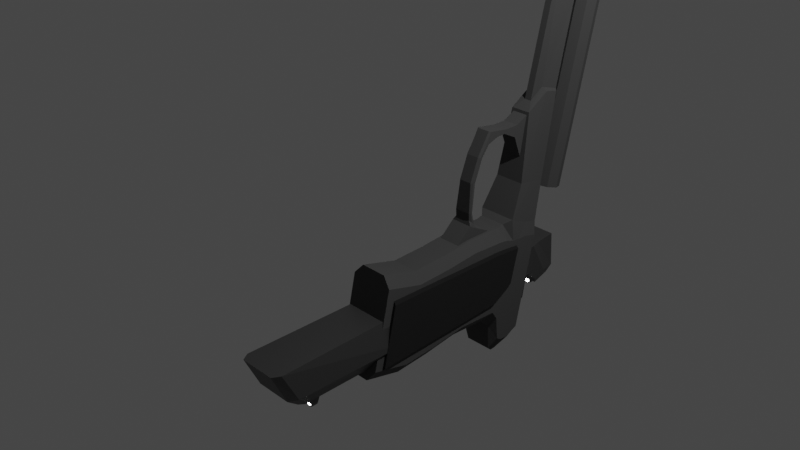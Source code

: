 # Source: M9_Beretta.blend  (saved by Blender 2.80.75; exported with 4.5.12 LTS)
import bpy
from mathutils import Matrix  # noqa: F401  (used for matrix-valued properties, if any)

bpy.ops.wm.read_factory_settings(use_empty=True)
scene = bpy.context.scene
scene.name = 'Scene'

# ---- collections
col_collection = bpy.data.collections.new('Collection'); scene.collection.children.link(col_collection)

# ---- materials (node trees are filled in below, after node groups)
mat_body = bpy.data.materials.new('Body')
mat_body.alpha_threshold = 0.0
mat_body.use_transparent_shadow = False
mat_body.line_color = (0.0, 0.0, 0.0, 1.0)
mat_grip = bpy.data.materials.new('Grip')
mat_grip.use_transparent_shadow = False
mat_slide = bpy.data.materials.new('Slide')
mat_slide.use_transparent_shadow = False
mat_magazine = bpy.data.materials.new('Magazine')
mat_magazine.use_transparent_shadow = False
mat_sight = bpy.data.materials.new('Sight')
mat_sight.use_transparent_shadow = False

# ---- material node trees
mat_body.use_nodes = True; mat_body.node_tree.nodes.clear()
_N = mat_body.node_tree.nodes; _L = mat_body.node_tree.links
n0 = _N.new('ShaderNodeOutputMaterial'); n0.name = 'Material Output'; n0.location = (300, 300)
n1 = _N.new('ShaderNodeBsdfPrincipled'); n1.name = 'Principled BSDF'; n1.location = (10, 300)
n1.distribution = 'GGX'
n1.subsurface_method = 'BURLEY'
n1.inputs[0].default_value = (0.0763, 0.0763, 0.0763, 1.0)
n1.inputs[1].default_value = 0.2727
n1.inputs[2].default_value = 0.9591
n1.inputs[3].default_value = 1.45
n1.inputs[27].default_value = (0.0, 0.0, 0.0, 1.0)
n1.inputs[28].default_value = 1.0
_L.new(n1.outputs[0], n0.inputs[0])
n0.is_active_output = True
mat_grip.use_nodes = True; mat_grip.node_tree.nodes.clear()
_N = mat_grip.node_tree.nodes; _L = mat_grip.node_tree.links
n0 = _N.new('ShaderNodeOutputMaterial'); n0.name = 'Material Output'; n0.location = (300, 300)
n1 = _N.new('ShaderNodeBsdfPrincipled'); n1.name = 'Principled BSDF'; n1.location = (10, 300)
n1.distribution = 'GGX'
n1.subsurface_method = 'BURLEY'
n1.inputs[0].default_value = (0.008753, 0.008753, 0.008753, 1.0)
n1.inputs[2].default_value = 1.0
n1.inputs[3].default_value = 1.45
n1.inputs[27].default_value = (0.0, 0.0, 0.0, 1.0)
n1.inputs[28].default_value = 1.0
_L.new(n1.outputs[0], n0.inputs[0])
n0.is_active_output = True
mat_slide.use_nodes = True; mat_slide.node_tree.nodes.clear()
_N = mat_slide.node_tree.nodes; _L = mat_slide.node_tree.links
n0 = _N.new('ShaderNodeOutputMaterial'); n0.name = 'Material Output'; n0.location = (300, 300)
n1 = _N.new('ShaderNodeBsdfPrincipled'); n1.name = 'Principled BSDF'; n1.location = (10, 300)
n1.distribution = 'GGX'
n1.subsurface_method = 'BURLEY'
n1.inputs[0].default_value = (0.1325, 0.1325, 0.1325, 1.0)
n1.inputs[1].default_value = 0.8682
n1.inputs[2].default_value = 0.5545
n1.inputs[3].default_value = 1.45
n1.inputs[27].default_value = (0.0, 0.0, 0.0, 1.0)
n1.inputs[28].default_value = 1.0
_L.new(n1.outputs[0], n0.inputs[0])
n0.is_active_output = True
mat_magazine.use_nodes = True; mat_magazine.node_tree.nodes.clear()
_N = mat_magazine.node_tree.nodes; _L = mat_magazine.node_tree.links
n0 = _N.new('ShaderNodeOutputMaterial'); n0.name = 'Material Output'; n0.location = (300, 300)
n1 = _N.new('ShaderNodeBsdfPrincipled'); n1.name = 'Principled BSDF'; n1.location = (10, 300)
n1.distribution = 'GGX'
n1.subsurface_method = 'BURLEY'
n1.inputs[0].default_value = (0.04855, 0.04855, 0.04855, 1.0)
n1.inputs[1].default_value = 0.6909
n1.inputs[2].default_value = 0.3273
n1.inputs[3].default_value = 1.45
n1.inputs[27].default_value = (0.0, 0.0, 0.0, 1.0)
n1.inputs[28].default_value = 1.0
_L.new(n1.outputs[0], n0.inputs[0])
n0.is_active_output = True
mat_sight.use_nodes = True; mat_sight.node_tree.nodes.clear()
_N = mat_sight.node_tree.nodes; _L = mat_sight.node_tree.links
n0 = _N.new('ShaderNodeOutputMaterial'); n0.name = 'Material Output'; n0.location = (300, 300)
n1 = _N.new('ShaderNodeEmission'); n1.name = 'Emission'; n1.location = (76, 277)
n1.inputs[1].default_value = 14.1
_L.new(n1.outputs[0], n0.inputs[0])
n0.is_active_output = True

# ---- world
world_world = bpy.data.worlds.new('World'); scene.world = world_world
world_world.use_nodes = True; world_world.node_tree.nodes.clear()
_N = world_world.node_tree.nodes; _L = world_world.node_tree.links
n0 = _N.new('ShaderNodeOutputWorld'); n0.name = 'World Output'; n0.location = (300, 300)
n1 = _N.new('ShaderNodeBackground'); n1.name = 'Background'; n1.location = (10, 300)
n1.inputs[0].default_value = (0.05088, 0.05088, 0.05088, 1.0)
_L.new(n1.outputs[0], n0.inputs[0])
n0.is_active_output = True
world_world.color = (0.05088, 0.05088, 0.05088)
world_world.use_sun_shadow = False
world_world.sun_shadow_jitter_overblur = 0.0

# ---- cameras
cam_camera = bpy.data.cameras.new('Camera')
cam_camera.clip_end = 100.0
cam_camera.ortho_scale = 7.314

# ---- lights
light_light = bpy.data.lights.new('Light', 'POINT')
light_light.transmission_factor = 0.0
light_light.energy = 1000.0
light_light.shadow_soft_size = 0.1
light_light.shadow_maximum_resolution = 0.006
light_light.use_absolute_resolution = True

# ---- meshes
me_cube = bpy.data.meshes.new('Cube')
me_cube.from_pydata([(0.1564, 0.2068, 0.6601), (0.1564, 0.1718, -1.365), (0.2266, -1.367, 0.6814), (0.1564, -1.0, -1.365), (-0.1564, 0.2068, 0.6601), (-0.1564, 0.1718, -1.365), (-0.2266, -1.367, 0.6814), (-0.1564, -1.0, -1.365), (0.1564, -0.2037, 0.385), (0.1564, -0.1081, -0.1185), (0.1564, 0.0437, -0.5147), (0.1564, 0.1718, -0.9109), (-0.1564, -0.9832, -0.9109), (-0.1564, -1.09, -0.5147), (-0.1564, -1.22, -0.1185), (-0.1564, -1.293, 0.2002), (0.1564, -1.293, 0.2002), (0.1564, -1.22, -0.1185), (0.1564, -1.09, -0.5147), (0.1564, -0.9832, -0.9109), (-0.1564, -0.2037, 0.385), (-0.1564, -0.1081, -0.1185), (-0.1564, 0.0437, -0.5147), (-0.1564, 0.1718, -0.9109), (-0.1564, -1.346, 0.3783), (0.1564, 0.1953, 0.554), (0.1564, -1.346, 0.3783), (-0.1564, 0.1953, 0.554), (-0.2266, -1.414, 0.4447), (0.1564, 0.2223, 0.6073), (0.2266, -1.414, 0.4447), (-0.1564, 0.2223, 0.6073), (0.1564, -0.1066, 0.4695), (0.1564, -1.312, 0.3011), (-0.1564, -0.1066, 0.4695), (-0.1564, -1.312, 0.3011), (-0.2601, 0.03863, -1.365), (0.2601, 0.028, 0.7257), (-0.2601, 0.028, 0.7257), (0.2601, 0.03863, -1.365), (0.2601, 0.04054, -0.9109), (0.2601, -0.08518, -0.5147), (0.2601, -0.2344, -0.1185), (0.2601, -0.3275, 0.3728), (-0.2601, 0.04054, -0.9109), (-0.2601, -0.08518, -0.5147), (-0.2601, -0.2344, -0.1185), (-0.2601, -0.3275, 0.3728), (0.2601, 0.02198, 0.5455), (-0.2601, 0.02198, 0.5455), (0.2601, 0.0438, 0.6043), (-0.2601, 0.0438, 0.6043), (-0.2601, -0.2436, 0.4592), (0.2601, -0.2436, 0.4592), (-0.2601, -0.8822, -1.365), (0.2601, -1.209, 0.6814), (0.2601, -0.8671, -0.9109), (0.2601, -0.9765, -0.5147), (0.2601, -1.108, -0.1185), (0.2601, -1.184, 0.2884), (0.2601, -1.177, 0.487), (0.2601, -1.19, 0.5832), (0.2601, -1.191, 0.3877), (-0.2601, -1.209, 0.6814), (0.2601, -0.8822, -1.365), (-0.2601, -0.8671, -0.9109), (-0.2601, -0.9765, -0.5147), (-0.2601, -1.108, -0.1185), (-0.2601, -1.184, 0.2884), (-0.2601, -1.177, 0.487), (-0.2601, -1.19, 0.5832), (-0.2601, -1.191, 0.3877), (0.2266, -1.367, 0.8507), (-0.2266, -1.367, 0.8507), (0.2601, -1.209, 0.8507), (-0.2601, -1.209, 0.8507), (-0.2601, -0.07617, 0.8507), (0.2601, -0.07617, 0.8507), (-0.1784, -1.811, 0.5394), (-0.1784, -1.829, 0.7121), (0.1784, -1.829, 0.7121), (0.1784, -1.811, 0.5394), (0.1784, -1.829, 0.8814), (-0.1784, -1.829, 0.8814), (-0.1192, -2.602, 0.5034), (-0.1192, -2.834, 0.7401), (0.1192, -2.834, 0.7401), (0.1192, -2.602, 0.5034), (0.1192, -2.834, 0.9094), (-0.1192, -2.834, 0.9094), (-0.03785, -3.874, 0.6247), (-0.03785, -3.898, 0.6866), (0.03785, -3.898, 0.6866), (0.03785, -3.874, 0.6247), (0.09612, -3.898, 0.9282), (-0.09612, -3.898, 0.9282), (0.1045, -2.86, 0.9099), (0.04113, -2.86, 0.7406), (0.04113, -2.71, 0.5929), (-0.04113, -2.71, 0.5929), (-0.04113, -2.86, 0.7406), (-0.1045, -2.86, 0.9099), (0.1045, -3.857, 0.9162), (0.04113, -3.829, 0.6147), (-0.04113, -3.857, 0.6821), (0.04113, -3.857, 0.6821), (-0.04113, -3.829, 0.6147), (-0.1045, -3.857, 0.9162), (0.03785, -4.236, 0.6866), (-0.03785, -4.236, 0.6866), (0.09612, -4.236, 0.9282), (-0.09612, -4.236, 0.9282), (0.2601, -0.03194, 0.7882), (-0.2601, -0.03194, 0.7882), (0.08826, -3.898, 0.7943), (-0.08826, -3.898, 0.7943), (0.08826, -4.236, 0.7943), (-0.08826, -4.236, 0.7943), (-3.619e-08, -4.077, 0.9162), (-3.619e-08, -4.243, 0.9162), (0.05888, -4.077, 0.8918), (0.05888, -4.243, 0.8918), (0.08327, -4.077, 0.8329), (0.08327, -4.243, 0.8329), (0.05888, -4.077, 0.774), (0.05888, -4.243, 0.774), (-4.347e-08, -4.077, 0.7496), (-4.347e-08, -4.243, 0.7496), (-0.05888, -4.077, 0.774), (-0.05888, -4.243, 0.774), (-0.08327, -4.077, 0.8329), (-0.08327, -4.243, 0.8329), (-0.05888, -4.077, 0.8918), (-0.05888, -4.243, 0.8918), (-0.2426, -0.7597, -1.267), (-0.2426, -1.086, 0.2437), (-0.2101, 0.08165, -1.267), (-0.2101, -0.3844, 0.3258), (0.2426, -0.7597, -1.267), (0.2426, -1.086, 0.2437), (0.2101, 0.08165, -1.267), (0.2101, -0.3844, 0.3258), (-0.2426, -1.124, 0.5608), (-0.2101, -0.6222, 0.5501), (0.2101, -0.6222, 0.5501), (0.2426, -1.124, 0.5608), (-0.2931, 0.003384, -1.267), (-0.2931, -0.4497, 0.3182), (0.2931, 0.003384, -1.267), (0.2931, -0.4497, 0.3182), (-0.2931, -0.6689, 0.5511), (0.2931, -0.6689, 0.5511), (-0.2931, -0.7091, -1.267), (0.2931, -1.044, 0.2486), (0.2931, -1.093, 0.5602), (-0.2931, -1.044, 0.2486), (0.2931, -0.7091, -1.267), (-0.2931, -1.093, 0.5602), (-3.715e-08, -1.7, 1.383), (-3.715e-08, -4.388, 1.417), (0.1125, -1.7, 1.336), (0.1125, -4.388, 1.37), (0.1591, -1.7, 1.224), (0.1591, -4.388, 1.258), (0.1125, -1.7, 1.111), (0.1125, -4.388, 1.145), (-5.106e-08, -1.7, 1.065), (-5.106e-08, -4.388, 1.099), (-0.1125, -1.7, 1.111), (-0.1125, -4.388, 1.145), (-0.1591, -1.7, 1.224), (-0.1591, -4.388, 1.258), (-0.1125, -1.7, 1.336), (-0.1125, -4.388, 1.37)], [], [(79, 85, 89, 83), (72, 73, 83, 82), (51, 38, 4, 31), (54, 64, 3, 7), (61, 55, 2, 30), (31, 4, 0, 29), (5, 23, 11, 1), (23, 22, 10, 11), (22, 21, 9, 10), (21, 20, 8, 9), (64, 56, 19, 3), (56, 57, 18, 19), (57, 58, 17, 18), (58, 59, 16, 17), (36, 44, 23, 5), (44, 45, 22, 23), (45, 46, 21, 22), (46, 47, 20, 21), (3, 19, 12, 7), (19, 18, 13, 12), (18, 17, 14, 13), (17, 16, 15, 14), (34, 27, 25, 32), (62, 60, 26, 33), (52, 49, 27, 34), (33, 26, 24, 35), (27, 31, 29, 25), (60, 61, 30, 26), (49, 51, 31, 27), (26, 30, 28, 24), (16, 33, 35, 15), (47, 52, 34, 20), (59, 62, 33, 16), (20, 34, 32, 8), (8, 32, 53, 43), (68, 71, 52, 47), (69, 70, 51, 49), (25, 29, 50, 48), (71, 69, 49, 52), (32, 25, 48, 53), (67, 68, 47, 46), (66, 67, 46, 45), (65, 66, 45, 44), (54, 65, 44, 36), (9, 8, 43, 42), (10, 9, 42, 41), (11, 10, 41, 40), (1, 11, 40, 39), (29, 0, 37, 50), (5, 1, 39, 36), (70, 63, 38, 51), (0, 4, 38, 37), (28, 6, 63, 70), (7, 12, 65, 54), (12, 13, 66, 65), (13, 14, 67, 66), (14, 15, 68, 67), (35, 24, 69, 71), (24, 28, 70, 69), (15, 35, 71, 68), (43, 53, 62, 59), (48, 50, 61, 60), (53, 48, 60, 62), (42, 43, 59, 58), (41, 42, 58, 57), (40, 41, 57, 56), (39, 40, 56, 64), (50, 37, 55, 61), (36, 39, 64, 54), (75, 76, 113, 38, 63), (74, 75, 73, 72), (77, 76, 75, 74), (6, 73, 75, 63), (112, 113, 76, 77), (112, 77, 74, 55, 37), (6, 79, 83, 73), (82, 83, 89, 88), (85, 100, 101, 89), (28, 30, 81, 78), (55, 74, 72, 2), (6, 28, 78, 79), (30, 2, 80, 81), (106, 103, 93, 90), (107, 104, 91, 115, 95), (81, 80, 86, 87), (79, 78, 84, 85), (72, 82, 80, 2), (78, 81, 87, 84), (114, 94, 110, 116), (93, 92, 91, 90), (102, 107, 95, 94), (103, 105, 92, 93), (104, 106, 90, 91), (85, 84, 99, 100), (87, 86, 97, 98), (88, 89, 101, 96), (101, 100, 104, 107), (82, 88, 86, 80), (84, 87, 98, 99), (100, 99, 106, 104), (98, 97, 105, 103), (96, 101, 107, 102), (88, 96, 97, 86), (99, 98, 103, 106), (117, 116, 110, 111), (91, 92, 108, 109), (115, 91, 109, 117), (94, 95, 111, 110), (95, 115, 117, 111), (109, 108, 116, 117), (92, 114, 116, 108), (118, 119, 121, 120), (37, 38, 113, 112), (97, 96, 102, 105), (105, 102, 94, 114, 92), (120, 121, 123, 122), (122, 123, 125, 124), (124, 125, 127, 126), (126, 127, 129, 128), (128, 129, 131, 130), (121, 119, 133, 131, 129, 127, 125, 123), (130, 131, 133, 132), (132, 133, 119, 118), (118, 120, 122, 124, 126, 128, 130, 132), (146, 147, 137, 136), (136, 137, 141, 140), (156, 153, 139, 138), (138, 139, 135, 134), (152, 156, 138, 134), (149, 141, 144, 151), (154, 157, 142, 145), (155, 135, 142, 157), (135, 139, 145, 142), (141, 137, 143, 144), (137, 147, 150, 143), (144, 143, 150, 151), (153, 149, 151, 154), (136, 140, 148, 146), (140, 141, 149, 148), (152, 155, 147, 146), (134, 135, 155, 152), (139, 153, 154, 145), (147, 155, 157, 150), (151, 150, 157, 154), (146, 148, 156, 152), (148, 149, 153, 156), (158, 159, 161, 160), (160, 161, 163, 162), (162, 163, 165, 164), (164, 165, 167, 166), (166, 167, 169, 168), (168, 169, 171, 170), (161, 159, 173, 171, 169, 167, 165, 163), (170, 171, 173, 172), (172, 173, 159, 158), (158, 160, 162, 164, 166, 168, 170, 172)])
me_cube.polygons.foreach_set('material_index', [0, 0, 0, 0, 0, 0, 0, 0, 0, 0, 0, 0, 0, 0, 0, 0, 0, 0, 0, 0, 0, 0, 0, 0, 0, 0, 0, 0, 0, 0, 0, 0, 0, 0, 0, 0, 0, 0, 0, 0, 0, 0, 0, 0, 0, 0, 0, 0, 0, 0, 0, 0, 0, 0, 0, 0, 0, 0, 0, 0, 0, 0, 0, 0, 0, 0, 0, 0, 0, 0, 0, 0, 0, 0, 0, 0, 0, 0, 0, 0, 0, 0, 0, 0, 0, 0, 0, 0, 0, 0, 0, 0, 0, 0, 0, 0, 0, 0, 0, 0, 0, 0, 0, 0, 0, 0, 0, 0, 0, 0, 0, 0, 0, 0, 0, 0, 0, 0, 0, 0, 0, 0, 0, 0, 1, 1, 1, 1, 1, 1, 1, 1, 1, 0, 1, 1, 1, 1, 1, 1, 1, 1, 1, 1, 1, 1, 0, 0, 0, 0, 0, 0, 0, 0, 0, 0])
_uv = me_cube.uv_layers.new(name='UVMap')
_uv.uv.foreach_set('vector', [0.625, 0.5, 0.625, 0.5, 0.625, 0.5, 0.625, 0.5, 0.375, 0.25, 0.625, 0.25, 0.625, 0.25, 0.375, 0.25, 0.6125, 0.7216, 0.625, 0.7216, 0.625, 0.75, 0.6125, 0.75, 0.375, 0.9749, 0.625, 0.9749, 0.625, 1.0, 0.375, 1.0, 0.3625, 0.7249, 0.375, 0.7249, 0.375, 0.75, 0.3625, 0.75, 0.8625, 0.5, 0.875, 0.5, 0.875, 0.75, 0.8625, 0.75, 0.625, 0.5, 0.675, 0.5, 0.675, 0.75, 0.625, 0.75, 0.675, 0.5, 0.725, 0.5, 0.725, 0.75, 0.675, 0.75, 0.725, 0.5, 0.775, 0.5, 0.775, 0.75, 0.725, 0.75, 0.775, 0.5, 0.825, 0.5, 0.825, 0.75, 0.775, 0.75, 0.125, 0.7249, 0.175, 0.7249, 0.175, 0.75, 0.125, 0.75, 0.175, 0.7249, 0.225, 0.7249, 0.225, 0.75, 0.175, 0.75, 0.225, 0.7249, 0.275, 0.7249, 0.275, 0.75, 0.225, 0.75, 0.275, 0.7249, 0.325, 0.7249, 0.325, 0.75, 0.275, 0.75, 0.375, 0.7216, 0.425, 0.7216, 0.425, 0.75, 0.375, 0.75, 0.425, 0.7216, 0.475, 0.7216, 0.475, 0.75, 0.425, 0.75, 0.475, 0.7216, 0.525, 0.7216, 0.525, 0.75, 0.475, 0.75, 0.525, 0.7216, 0.575, 0.7216, 0.575, 0.75, 0.525, 0.75, 0.375, 0.25, 0.425, 0.25, 0.425, 0.5, 0.375, 0.5, 0.425, 0.25, 0.475, 0.25, 0.475, 0.5, 0.425, 0.5, 0.475, 0.25, 0.525, 0.25, 0.525, 0.5, 0.475, 0.5, 0.525, 0.25, 0.575, 0.25, 0.575, 0.5, 0.525, 0.5, 0.8375, 0.5, 0.85, 0.5, 0.85, 0.75, 0.8375, 0.75, 0.3375, 0.7249, 0.35, 0.7249, 0.35, 0.75, 0.3375, 0.75, 0.5875, 0.7216, 0.6, 0.7216, 0.6, 0.75, 0.5875, 0.75, 0.5875, 0.25, 0.6, 0.25, 0.6, 0.5, 0.5875, 0.5, 0.85, 0.5, 0.8625, 0.5, 0.8625, 0.75, 0.85, 0.75, 0.35, 0.7249, 0.3625, 0.7249, 0.3625, 0.75, 0.35, 0.75, 0.6, 0.7216, 0.6125, 0.7216, 0.6125, 0.75, 0.6, 0.75, 0.6, 0.25, 0.6125, 0.25, 0.6125, 0.5, 0.6, 0.5, 0.575, 0.25, 0.5875, 0.25, 0.5875, 0.5, 0.575, 0.5, 0.575, 0.7216, 0.5875, 0.7216, 0.5875, 0.75, 0.575, 0.75, 0.325, 0.7249, 0.3375, 0.7249, 0.3375, 0.75, 0.325, 0.75, 0.825, 0.5, 0.8375, 0.5, 0.8375, 0.75, 0.825, 0.75, 0.325, 0.5, 0.3375, 0.5, 0.3375, 0.5284, 0.325, 0.5284, 0.575, 0.5251, 0.5875, 0.5251, 0.5875, 0.7216, 0.575, 0.7216, 0.6, 0.5251, 0.6125, 0.5251, 0.6125, 0.7216, 0.6, 0.7216, 0.35, 0.5, 0.3625, 0.5, 0.3625, 0.5284, 0.35, 0.5284, 0.5875, 0.5251, 0.6, 0.5251, 0.6, 0.7216, 0.5875, 0.7216, 0.3375, 0.5, 0.35, 0.5, 0.35, 0.5284, 0.3375, 0.5284, 0.525, 0.5251, 0.575, 0.5251, 0.575, 0.7216, 0.525, 0.7216, 0.475, 0.5251, 0.525, 0.5251, 0.525, 0.7216, 0.475, 0.7216, 0.425, 0.5251, 0.475, 0.5251, 0.475, 0.7216, 0.425, 0.7216, 0.375, 0.5251, 0.425, 0.5251, 0.425, 0.7216, 0.375, 0.7216, 0.275, 0.5, 0.325, 0.5, 0.325, 0.5284, 0.275, 0.5284, 0.225, 0.5, 0.275, 0.5, 0.275, 0.5284, 0.225, 0.5284, 0.175, 0.5, 0.225, 0.5, 0.225, 0.5284, 0.175, 0.5284, 0.125, 0.5, 0.175, 0.5, 0.175, 0.5284, 0.125, 0.5284, 0.3625, 0.5, 0.375, 0.5, 0.375, 0.5284, 0.3625, 0.5284, 0.375, 0.75, 0.625, 0.75, 0.625, 0.7784, 0.375, 0.7784, 0.6125, 0.5251, 0.625, 0.5251, 0.625, 0.7216, 0.6125, 0.7216, 0.375, 0.0, 0.625, 0.0, 0.625, 0.02841, 0.375, 0.02841, 0.6125, 0.5, 0.625, 0.5, 0.625, 0.5251, 0.6125, 0.5251, 0.375, 0.5, 0.425, 0.5, 0.425, 0.5251, 0.375, 0.5251, 0.425, 0.5, 0.475, 0.5, 0.475, 0.5251, 0.425, 0.5251, 0.475, 0.5, 0.525, 0.5, 0.525, 0.5251, 0.475, 0.5251, 0.525, 0.5, 0.575, 0.5, 0.575, 0.5251, 0.525, 0.5251, 0.5875, 0.5, 0.6, 0.5, 0.6, 0.5251, 0.5875, 0.5251, 0.6, 0.5, 0.6125, 0.5, 0.6125, 0.5251, 0.6, 0.5251, 0.575, 0.5, 0.5875, 0.5, 0.5875, 0.5251, 0.575, 0.5251, 0.325, 0.5284, 0.3375, 0.5284, 0.3375, 0.7249, 0.325, 0.7249, 0.35, 0.5284, 0.3625, 0.5284, 0.3625, 0.7249, 0.35, 0.7249, 0.3375, 0.5284, 0.35, 0.5284, 0.35, 0.7249, 0.3375, 0.7249, 0.275, 0.5284, 0.325, 0.5284, 0.325, 0.7249, 0.275, 0.7249, 0.225, 0.5284, 0.275, 0.5284, 0.275, 0.7249, 0.225, 0.7249, 0.175, 0.5284, 0.225, 0.5284, 0.225, 0.7249, 0.175, 0.7249, 0.125, 0.5284, 0.175, 0.5284, 0.175, 0.7249, 0.125, 0.7249, 0.3625, 0.5284, 0.375, 0.5284, 0.375, 0.7249, 0.3625, 0.7249, 0.375, 0.7784, 0.625, 0.7784, 0.625, 0.9749, 0.375, 0.9749, 0.625, 0.5251, 0.625, 0.7216, 0.625, 0.7216, 0.625, 0.7216, 0.625, 0.5251, 0.375, 0.2249, 0.625, 0.2249, 0.625, 0.25, 0.375, 0.25, 0.375, 0.02841, 0.625, 0.02841, 0.625, 0.2249, 0.375, 0.2249, 0.625, 0.5, 0.625, 0.5, 0.625, 0.5251, 0.625, 0.5251, 0.375, 0.02841, 0.625, 0.02841, 0.625, 0.02841, 0.375, 0.02841, 0.375, 0.5284, 0.375, 0.5284, 0.375, 0.7249, 0.375, 0.7249, 0.375, 0.5284, 0.625, 0.5, 0.625, 0.5, 0.625, 0.5, 0.625, 0.5, 0.375, 0.25, 0.625, 0.25, 0.625, 0.25, 0.375, 0.25, 0.625, 0.5, 0.625, 0.5, 0.625, 0.5, 0.625, 0.5, 0.6125, 0.5, 0.6125, 0.25, 0.6125, 0.25, 0.6125, 0.5, 0.375, 0.7249, 0.375, 0.7249, 0.375, 0.75, 0.375, 0.75, 0.625, 0.5, 0.6125, 0.5, 0.6125, 0.5, 0.625, 0.5, 0.3625, 0.75, 0.375, 0.75, 0.375, 0.75, 0.3625, 0.75, 0.6125, 0.5, 0.6125, 0.25, 0.6125, 0.25, 0.6125, 0.5, 0.625, 0.5, 0.625, 0.5, 0.625, 0.5, 0.625, 0.5, 0.625, 0.5, 0.3625, 0.75, 0.375, 0.75, 0.375, 0.75, 0.3625, 0.75, 0.625, 0.5, 0.6125, 0.5, 0.6125, 0.5, 0.625, 0.5, 0.375, 0.75, 0.375, 0.75, 0.375, 0.75, 0.375, 0.75, 0.6125, 0.5, 0.6125, 0.25, 0.6125, 0.25, 0.6125, 0.5, 0.375, 0.75, 0.375, 0.75, 0.375, 0.75, 0.375, 0.75, 0.6125, 0.25, 0.625, 0.25, 0.625, 0.5, 0.6125, 0.5, 0.375, 0.25, 0.625, 0.25, 0.625, 0.25, 0.375, 0.25, 0.3625, 0.75, 0.375, 0.75, 0.375, 0.75, 0.3625, 0.75, 0.625, 0.5, 0.6125, 0.5, 0.6125, 0.5, 0.625, 0.5, 0.625, 0.5, 0.6125, 0.5, 0.6125, 0.5, 0.625, 0.5, 0.3625, 0.75, 0.375, 0.75, 0.375, 0.75, 0.3625, 0.75, 0.375, 0.25, 0.625, 0.25, 0.625, 0.25, 0.375, 0.25, 0.625, 0.5, 0.625, 0.5, 0.625, 0.5, 0.625, 0.5, 0.375, 0.75, 0.375, 0.75, 0.375, 0.75, 0.375, 0.75, 0.6125, 0.5, 0.6125, 0.25, 0.6125, 0.25, 0.6125, 0.5, 0.625, 0.5, 0.6125, 0.5, 0.6125, 0.5, 0.625, 0.5, 0.3625, 0.75, 0.375, 0.75, 0.375, 0.75, 0.3625, 0.75, 0.375, 0.25, 0.625, 0.25, 0.625, 0.25, 0.375, 0.25, 0.375, 0.75, 0.375, 0.75, 0.375, 0.75, 0.375, 0.75, 0.6125, 0.5, 0.6125, 0.25, 0.6125, 0.25, 0.6125, 0.5, 0.625, 0.5, 0.625, 0.25, 0.625, 0.25, 0.625, 0.5, 0.625, 0.5, 0.625, 0.25, 0.625, 0.25, 0.625, 0.5, 0.625, 0.5, 0.625, 0.5, 0.625, 0.5, 0.625, 0.5, 0.375, 0.25, 0.625, 0.25, 0.625, 0.25, 0.375, 0.25, 0.625, 0.5, 0.625, 0.5, 0.625, 0.5, 0.625, 0.5, 0.625, 0.5, 0.625, 0.25, 0.625, 0.25, 0.625, 0.5, 0.375, 0.75, 0.375, 0.75, 0.375, 0.75, 0.375, 0.75, 1.0, 0.5, 1.0, 1.0, 0.875, 1.0, 0.875, 0.5, 0.375, 0.02841, 0.625, 0.02841, 0.625, 0.02841, 0.375, 0.02841, 0.375, 0.75, 0.375, 0.75, 0.375, 0.75, 0.375, 0.75, 0.375, 0.75, 0.375, 0.75, 0.375, 0.75, 0.375, 0.75, 0.375, 0.75, 0.875, 0.5, 0.875, 1.0, 0.75, 1.0, 0.75, 0.5, 0.75, 0.5, 0.75, 1.0, 0.625, 1.0, 0.625, 0.5, 0.625, 0.5, 0.625, 1.0, 0.5, 1.0, 0.5, 0.5, 0.5, 0.5, 0.5, 1.0, 0.375, 1.0, 0.375, 0.5, 0.375, 0.5, 0.375, 1.0, 0.25, 1.0, 0.25, 0.5, 0.4197, 0.4197, 0.25, 0.49, 0.08029, 0.4197, 0.01, 0.25, 0.08029, 0.08029, 0.25, 0.01, 0.4197, 0.08029, 0.49, 0.25, 0.25, 0.5, 0.25, 1.0, 0.125, 1.0, 0.125, 0.5, 0.125, 0.5, 0.125, 1.0, 0.0, 1.0, 0.0, 0.5, 0.75, 0.49, 0.9197, 0.4197, 0.99, 0.25, 0.9197, 0.08029, 0.75, 0.01, 0.5803, 0.08029, 0.51, 0.25, 0.5803, 0.4197, 0.375, 0.2267, 0.625, 0.2267, 0.625, 0.25, 0.375, 0.25, 0.375, 0.25, 0.625, 0.25, 0.625, 0.5, 0.375, 0.5, 0.375, 0.735, 0.625, 0.735, 0.625, 0.75, 0.375, 0.75, 0.375, 0.75, 0.625, 0.75, 0.625, 1.0, 0.375, 1.0, 0.125, 0.735, 0.375, 0.735, 0.375, 0.75, 0.125, 0.75, 0.625, 0.5233, 0.625, 0.5, 0.625, 0.5, 0.625, 0.5233, 0.625, 0.735, 0.875, 0.735, 0.875, 0.75, 0.625, 0.75, 0.625, 0.01503, 0.625, 0.0, 0.625, 0.0, 0.625, 0.01503, 0.625, 1.0, 0.625, 0.75, 0.625, 0.75, 0.625, 1.0, 0.625, 0.5, 0.625, 0.25, 0.625, 0.25, 0.625, 0.5, 0.625, 0.25, 0.625, 0.2267, 0.625, 0.2267, 0.625, 0.25, 0.625, 0.5, 0.875, 0.5, 0.875, 0.5233, 0.625, 0.5233, 0.625, 0.735, 0.625, 0.5233, 0.625, 0.5233, 0.625, 0.735, 0.125, 0.5, 0.375, 0.5, 0.375, 0.5233, 0.125, 0.5233, 0.375, 0.5, 0.625, 0.5, 0.625, 0.5233, 0.375, 0.5233, 0.375, 0.01503, 0.625, 0.01503, 0.625, 0.2267, 0.375, 0.2267, 0.375, 0.0, 0.625, 0.0, 0.625, 0.01503, 0.375, 0.01503, 0.625, 0.75, 0.625, 0.735, 0.625, 0.735, 0.625, 0.75, 0.625, 0.2267, 0.625, 0.01503, 0.625, 0.01503, 0.625, 0.2267, 0.625, 0.5233, 0.875, 0.5233, 0.875, 0.735, 0.625, 0.735, 0.125, 0.5233, 0.375, 0.5233, 0.375, 0.735, 0.125, 0.735, 0.375, 0.5233, 0.625, 0.5233, 0.625, 0.735, 0.375, 0.735, 1.0, 0.5, 1.0, 1.0, 0.875, 1.0, 0.875, 0.5, 0.875, 0.5, 0.875, 1.0, 0.75, 1.0, 0.75, 0.5, 0.75, 0.5, 0.75, 1.0, 0.625, 1.0, 0.625, 0.5, 0.625, 0.5, 0.625, 1.0, 0.5, 1.0, 0.5, 0.5, 0.5, 0.5, 0.5, 1.0, 0.375, 1.0, 0.375, 0.5, 0.375, 0.5, 0.375, 1.0, 0.25, 1.0, 0.25, 0.5, 0.4197, 0.4197, 0.25, 0.49, 0.08029, 0.4197, 0.01, 0.25, 0.08029, 0.08029, 0.25, 0.01, 0.4197, 0.08029, 0.49, 0.25, 0.25, 0.5, 0.25, 1.0, 0.125, 1.0, 0.125, 0.5, 0.125, 0.5, 0.125, 1.0, 0.0, 1.0, 0.0, 0.5, 0.75, 0.49, 0.9197, 0.4197, 0.99, 0.25, 0.9197, 0.08029, 0.75, 0.01, 0.5803, 0.08029, 0.51, 0.25, 0.5803, 0.4197])
me_cube.materials.append(mat_body)
me_cube.materials.append(mat_grip)
me_cube.use_remesh_preserve_volume = False
me_cube.use_remesh_preserve_attributes = False
me_cube.use_mirror_vertex_groups = False
me_cube.update()
me_cube_001 = bpy.data.meshes.new('Cube.001')
me_cube_001.from_pydata([(-0.2458, -0.3481, -0.2916), (-0.1548, -0.3481, 0.2616), (-0.2142, 1.333, -0.2945), (-0.1267, 0.9785, 0.2461), (0.2458, -0.3481, -0.2916), (0.1548, -0.3481, 0.2616), (0.2142, 1.333, -0.2945), (0.1267, 0.9785, 0.2461), (-0.2923, -0.3752, 0.07142), (-0.2142, 1.165, 0.07142), (0.2142, 1.165, 0.07142), (0.2923, -0.3752, 0.07142), (0.1972, -2.444, 0.1269), (0.22, -2.426, -0.2297), (-0.22, -2.426, -0.2297), (-0.1972, -2.444, 0.1269), (0.2616, -0.8571, 0.07947), (0.22, -0.8571, -0.2789), (-0.2616, -0.8571, 0.07947), (-0.22, -0.8571, -0.2789), (0.1708, -2.372, 0.1538), (-0.1708, -2.372, 0.1538), (0.2266, -0.9116, 0.1152), (-0.2266, -0.9116, 0.1152), (0.2174, -2.625, 0.1591), (0.1828, -2.545, -0.2227), (-0.1828, -2.545, -0.2227), (-0.2174, -2.625, 0.1591), (0.1727, -2.813, 0.1766), (0.1453, -2.832, -0.2173), (-0.1453, -2.832, -0.2173), (-0.1727, -2.813, 0.1766), (0.1972, -2.491, 0.2367), (-0.1972, -2.491, 0.2367), (0.1972, -2.434, 0.1769), (-0.1972, -2.434, 0.1769), (0.1639, -2.535, 0.3107), (-0.1639, -2.535, 0.3107), (0.1035, -2.807, 0.3042), (-0.1035, -2.807, 0.3042), (-0.2688, 1.244, -0.2944), (-0.1548, 0.9086, 0.2616), (0.2688, 1.244, -0.2944), (0.1548, 0.9086, 0.2616), (0.2712, 1.063, 0.07142), (-0.2712, 1.063, 0.07142)], [], [(45, 41, 3, 9), (9, 3, 7, 10), (44, 43, 5, 11), (11, 5, 1, 8), (40, 42, 4, 0), (43, 41, 1, 5), (17, 16, 12, 13), (42, 44, 11, 4), (2, 9, 10, 6), (40, 45, 9, 2), (15, 14, 26, 27), (18, 15, 21, 23), (18, 19, 14, 15), (19, 17, 13, 14), (0, 4, 17, 19), (8, 0, 19, 18), (11, 8, 18, 16), (4, 11, 16, 17), (22, 23, 21, 20), (12, 16, 22, 20), (31, 28, 38, 39), (16, 18, 23, 22), (27, 26, 30, 31), (13, 12, 24, 25), (27, 31, 39, 37), (14, 13, 25, 26), (29, 28, 31, 30), (25, 24, 28, 29), (24, 12, 32, 36), (26, 25, 29, 30), (33, 32, 34, 35), (32, 33, 37, 36), (36, 37, 39, 38), (21, 15, 33, 35), (15, 27, 37, 33), (28, 24, 36, 38), (20, 21, 35, 34), (12, 20, 34, 32), (0, 8, 45, 40), (6, 10, 44, 42), (7, 3, 41, 43), (2, 6, 42, 40), (10, 7, 43, 44), (8, 1, 41, 45)])
_uv = me_cube_001.uv_layers.new(name='UVMap')
_uv.uv.foreach_set('vector', [0.5196, 0.2368, 0.625, 0.2368, 0.625, 0.25, 0.5196, 0.25, 0.5196, 0.25, 0.625, 0.25, 0.625, 0.5, 0.5196, 0.5, 0.5196, 0.5132, 0.625, 0.5132, 0.625, 0.75, 0.5196, 0.75, 0.5196, 0.75, 0.625, 0.75, 0.625, 1.0, 0.5196, 1.0, 0.125, 0.5132, 0.375, 0.5132, 0.375, 0.75, 0.125, 0.75, 0.625, 0.5132, 0.875, 0.5132, 0.875, 0.75, 0.625, 0.75, 0.375, 0.75, 0.5196, 0.75, 0.5196, 0.75, 0.375, 0.75, 0.375, 0.5132, 0.5196, 0.5132, 0.5196, 0.75, 0.375, 0.75, 0.375, 0.25, 0.5196, 0.25, 0.5196, 0.5, 0.375, 0.5, 0.375, 0.2368, 0.5196, 0.2368, 0.5196, 0.25, 0.375, 0.25, 0.5196, 0.0, 0.375, 0.0, 0.375, 0.0, 0.5196, 0.0, 0.5196, 0.0, 0.5196, 0.0, 0.5196, 0.0, 0.5196, 0.0, 0.5196, 0.0, 0.375, 0.0, 0.375, 0.0, 0.5196, 0.0, 0.125, 0.75, 0.375, 0.75, 0.375, 0.75, 0.125, 0.75, 0.125, 0.75, 0.375, 0.75, 0.375, 0.75, 0.125, 0.75, 0.5196, 0.0, 0.375, 0.0, 0.375, 0.0, 0.5196, 0.0, 0.5196, 0.75, 0.5196, 1.0, 0.5196, 1.0, 0.5196, 0.75, 0.375, 0.75, 0.5196, 0.75, 0.5196, 0.75, 0.375, 0.75, 0.5196, 0.75, 0.5196, 1.0, 0.5196, 1.0, 0.5196, 0.75, 0.5196, 0.75, 0.5196, 0.75, 0.5196, 0.75, 0.5196, 0.75, 0.5196, 1.0, 0.5196, 0.75, 0.5196, 0.75, 0.5196, 1.0, 0.5196, 0.75, 0.5196, 1.0, 0.5196, 1.0, 0.5196, 0.75, 0.5196, 0.0, 0.375, 0.0, 0.375, 0.0, 0.5196, 0.0, 0.375, 0.75, 0.5196, 0.75, 0.5196, 0.75, 0.375, 0.75, 0.5196, 0.0, 0.5196, 0.0, 0.5196, 0.0, 0.5196, 0.0, 0.125, 0.75, 0.375, 0.75, 0.375, 0.75, 0.125, 0.75, 0.375, 0.75, 0.5196, 0.75, 0.5196, 1.0, 0.375, 1.0, 0.375, 0.75, 0.5196, 0.75, 0.5196, 0.75, 0.375, 0.75, 0.5196, 0.75, 0.5196, 0.75, 0.5196, 0.75, 0.5196, 0.75, 0.125, 0.75, 0.375, 0.75, 0.375, 0.75, 0.125, 0.75, 0.5196, 1.0, 0.5196, 0.75, 0.5196, 0.75, 0.5196, 1.0, 0.5196, 0.75, 0.5196, 1.0, 0.5196, 1.0, 0.5196, 0.75, 0.5196, 0.75, 0.5196, 1.0, 0.5196, 1.0, 0.5196, 0.75, 0.5196, 0.0, 0.5196, 0.0, 0.5196, 0.0, 0.5196, 0.0, 0.5196, 0.0, 0.5196, 0.0, 0.5196, 0.0, 0.5196, 0.0, 0.5196, 0.75, 0.5196, 0.75, 0.5196, 0.75, 0.5196, 0.75, 0.5196, 0.75, 0.5196, 1.0, 0.5196, 1.0, 0.5196, 0.75, 0.5196, 0.75, 0.5196, 0.75, 0.5196, 0.75, 0.5196, 0.75, 0.375, 0.0, 0.5196, 0.0, 0.5196, 0.2368, 0.375, 0.2368, 0.375, 0.5, 0.5196, 0.5, 0.5196, 0.5132, 0.375, 0.5132, 0.625, 0.5, 0.875, 0.5, 0.875, 0.5132, 0.625, 0.5132, 0.125, 0.5, 0.375, 0.5, 0.375, 0.5132, 0.125, 0.5132, 0.5196, 0.5, 0.625, 0.5, 0.625, 0.5132, 0.5196, 0.5132, 0.5196, 0.0, 0.625, 0.0, 0.625, 0.2368, 0.5196, 0.2368])
me_cube_001.materials.append(mat_slide)
me_cube_001.use_remesh_preserve_volume = False
me_cube_001.use_remesh_preserve_attributes = False
me_cube_001.use_mirror_vertex_groups = False
me_cube_001.update()
me_cube_002 = bpy.data.meshes.new('Cube.002')
me_cube_002.from_pydata([(-0.1125, -0.04509, -0.03838), (-0.1125, -0.219, 0.1257), (-0.1125, 0.003817, -0.1934), (-0.1125, 0.1125, 0.1125), (0.1125, -0.04509, -0.03838), (0.1125, -0.219, 0.1257), (0.1125, 0.003817, -0.1934), (0.1125, 0.1125, 0.1125), (-0.1125, -0.1585, 0.03577), (-0.1125, 0.1209, 0.05064), (0.1125, 0.1209, 0.05064), (0.1125, -0.1585, 0.03577), (-0.1125, -0.07122, -0.1819), (-0.1125, 0.0008459, 0.1245), (0.1125, -0.07122, -0.1819), (0.1125, 0.0008459, 0.1245), (-0.1125, 0.05669, 0.1305), (0.1125, 0.05669, 0.1305), (-0.1125, 0.1117, 0.01361), (0.1125, 0.1117, 0.01361), (0.1125, 0.05669, -0.03838), (-0.1125, 0.05669, -0.03838), (0.1125, -0.05584, 0.1031), (0.1125, -0.05584, 0.03577), (-0.1125, -0.05584, 0.1031), (-0.1125, -0.05584, 0.03577)], [], [(16, 3, 9, 18, 21, 0, 25, 24, 13), (9, 3, 7, 10), (23, 22, 5, 11), (11, 5, 1, 8), (22, 24, 1, 5), (4, 11, 8, 0), (4, 23, 11), (18, 9, 10, 19), (17, 16, 13, 15), (19, 10, 7, 17, 15, 22, 23, 4, 20), (2, 6, 14, 12), (7, 3, 16, 17), (12, 0, 21), (6, 19, 20, 14), (14, 20, 4), (12, 21, 18, 2), (2, 18, 19, 6), (8, 1, 24, 25), (0, 8, 25), (15, 13, 24, 22), (12, 14, 4, 0)])
_uv = me_cube_002.uv_layers.new(name='UVMap')
_uv.uv.foreach_set('vector', [0.625, 0.188, 0.625, 0.25, 0.5397, 0.25, 0.4574, 0.25, 0.4574, 0.188, 0.4574, 0.06297, 0.5397, 0.06297, 0.625, 0.06297, 0.625, 0.1259, 0.5397, 0.25, 0.625, 0.25, 0.625, 0.5, 0.5397, 0.5, 0.5397, 0.687, 0.625, 0.687, 0.625, 0.75, 0.5397, 0.75, 0.5397, 0.75, 0.625, 0.75, 0.625, 1.0, 0.5397, 1.0, 0.625, 0.687, 0.875, 0.687, 0.875, 0.75, 0.625, 0.75, 0.4574, 0.75, 0.5397, 0.75, 0.5397, 1.0, 0.4574, 1.0, 0.4574, 0.687, 0.5397, 0.687, 0.5397, 0.75, 0.4574, 0.25, 0.5397, 0.25, 0.5397, 0.5, 0.4574, 0.5, 0.625, 0.562, 0.875, 0.562, 0.875, 0.6241, 0.625, 0.6241, 0.4574, 0.5, 0.5397, 0.5, 0.625, 0.5, 0.625, 0.562, 0.625, 0.6241, 0.625, 0.687, 0.5397, 0.687, 0.4574, 0.6241, 0.4574, 0.562, 0.125, 0.5, 0.375, 0.5, 0.375, 0.562, 0.125, 0.562, 0.625, 0.5, 0.875, 0.5, 0.875, 0.562, 0.625, 0.562, 0.375, 0.1259, 0.4574, 0.1259, 0.4574, 0.188, 0.375, 0.5, 0.4574, 0.5, 0.4574, 0.562, 0.375, 0.562, 0.375, 0.562, 0.4574, 0.562, 0.4574, 0.6241, 0.375, 0.188, 0.4574, 0.188, 0.4574, 0.25, 0.375, 0.25, 0.375, 0.25, 0.4574, 0.25, 0.4574, 0.5, 0.375, 0.5, 0.5397, 0.0, 0.625, 0.0, 0.625, 0.06297, 0.5397, 0.06297, 0.4574, 0.0, 0.5397, 0.0, 0.5397, 0.06297, 0.625, 0.6241, 0.875, 0.6241, 0.875, 0.687, 0.625, 0.687, 0.125, 0.6241, 0.375, 0.6241, 0.375, 0.687, 0.125, 0.687])
me_cube_002.materials.append(mat_slide)
me_cube_002.use_remesh_preserve_volume = False
me_cube_002.use_remesh_preserve_attributes = False
me_cube_002.use_mirror_vertex_groups = False
me_cube_002.update()
me_cube_003 = bpy.data.meshes.new('Cube.003')
me_cube_003.from_pydata([(-0.1284, -0.1844, -0.1347), (-0.1018, -0.107, 0.1547), (-0.1284, 0.08605, -0.326), (-0.1284, 0.114, 0.1763), (0.1284, -0.1844, -0.1347), (0.1018, -0.107, 0.1547), (0.1284, 0.08605, -0.326), (0.1284, 0.114, 0.1763), (-0.09416, -0.2385, -0.1321), (-0.1284, -0.1012, 0.1763), (0.1284, -0.1012, 0.1763), (-0.0938, -0.1875, -0.03829), (0.0938, -0.1875, -0.03829), (0.09416, -0.2385, -0.1321), (0.0938, -0.3207, -0.1036), (-0.0938, -0.3207, -0.1036), (-0.09416, -0.3194, -0.1544), (0.09416, -0.3194, -0.1544), (0.09326, -0.6593, -0.144), (-0.09326, -0.6593, -0.144), (-0.07533, -0.6581, -0.1948), (0.07533, -0.6581, -0.1948), (0.09326, -1.222, -0.005311), (-0.09326, -1.222, -0.005311), (-0.07533, -1.221, -0.05611), (0.07533, -1.221, -0.05611), (0.09326, -0.9408, -0.1016), (0.07533, -0.9396, -0.1524), (-0.09326, -0.9408, -0.1016), (-0.07533, -0.9396, -0.1524), (0.09326, -1.085, -0.03537), (-0.09326, -1.085, -0.03537), (-0.07533, -1.045, -0.1165), (0.07533, -1.045, -0.1165), (0.09326, -1.278, 0.376), (-0.09326, -1.278, 0.376), (0.09326, -1.139, 0.375), (-0.09326, -1.139, 0.375), (0.09326, -1.238, 0.215), (-0.09326, -1.238, 0.215), (-0.09326, -1.186, 0.1922), (0.09326, -1.186, 0.1922), (-0.09326, -1.23, 0.1049), (0.09326, -1.157, 0.07841), (0.09326, -1.23, 0.1049), (-0.09326, -1.157, 0.07841), (0.09326, -1.413, 0.543), (-0.09326, -1.413, 0.543), (0.09326, -0.8919, 0.5419), (-0.09326, -0.8919, 0.5419), (-0.1176, -0.1528, -0.0163), (0.1176, -0.1528, -0.0163), (0.1083, -0.2177, -0.09375), (-0.1083, -0.2177, -0.09375), (0.1083, -0.3199, -0.1336), (-0.1083, -0.3199, -0.1336), (0.09408, -0.6586, -0.174), (-0.09408, -0.6586, -0.174), (0.09408, -1.222, -0.03533), (-0.09408, -1.222, -0.03533), (-0.09408, -0.9401, -0.1316), (0.09408, -0.9401, -0.1316), (-0.09408, -1.061, -0.08331), (0.09408, -1.061, -0.08331)], [], [(0, 9, 3, 2), (2, 3, 7, 6), (6, 7, 10, 4), (5, 1, 11, 12), (2, 6, 4, 0), (7, 3, 9, 10), (0, 50, 1, 9), (5, 51, 4, 10), (12, 11, 15, 14), (1, 5, 10, 9), (51, 5, 12, 52), (0, 4, 13, 8), (50, 0, 8, 53), (55, 16, 20, 57), (53, 8, 16, 55), (52, 12, 14, 54), (8, 13, 17, 16), (63, 30, 22, 58), (16, 17, 21, 20), (54, 14, 18, 56), (14, 15, 19, 18), (58, 22, 23, 59), (39, 38, 34, 35), (62, 32, 24, 59), (32, 33, 25, 24), (20, 21, 27, 29), (57, 20, 29, 60), (18, 19, 28, 26), (56, 18, 26, 61), (29, 27, 33, 32), (60, 29, 32, 62), (26, 28, 31, 30), (61, 26, 30, 63), (36, 37, 49, 48), (41, 40, 37, 36), (40, 39, 35, 37), (38, 41, 36, 34), (44, 43, 41, 38), (45, 42, 39, 40), (43, 45, 40, 41), (42, 44, 38, 39), (23, 22, 44, 42), (30, 31, 45, 43), (31, 23, 42, 45), (22, 30, 43, 44), (48, 49, 47, 46), (34, 36, 48, 46), (37, 35, 47, 49), (35, 34, 46, 47), (27, 61, 63, 33), (28, 60, 62, 31), (21, 56, 61, 27), (19, 57, 60, 28), (31, 62, 59, 23), (25, 58, 59, 24), (17, 54, 56, 21), (33, 63, 58, 25), (13, 52, 54, 17), (11, 53, 55, 15), (15, 55, 57, 19), (1, 50, 53, 11), (4, 51, 52, 13)])
_uv = me_cube_003.uv_layers.new(name='UVMap')
_uv.uv.foreach_set('vector', [0.375, 0.0, 0.625, 0.0, 0.625, 0.25, 0.375, 0.25, 0.375, 0.25, 0.625, 0.25, 0.625, 0.5, 0.375, 0.5, 0.375, 0.5, 0.625, 0.5, 0.625, 0.75, 0.375, 0.75, 0.6077, 0.7759, 0.6077, 0.9741, 0.6077, 0.9741, 0.6077, 0.7759, 0.125, 0.5, 0.375, 0.5, 0.375, 0.75, 0.125, 0.75, 0.625, 0.5, 0.875, 0.5, 0.875, 0.75, 0.625, 0.75, 0.3923, 0.9741, 0.4804, 0.9741, 0.6077, 0.9741, 0.625, 1.0, 0.6077, 0.7759, 0.4702, 0.7606, 0.375, 0.75, 0.625, 0.75, 0.6077, 0.7759, 0.6077, 0.9741, 0.6077, 0.9741, 0.6077, 0.7759, 0.6077, 0.9741, 0.6077, 0.7759, 0.625, 0.75, 0.625, 1.0, 0.4702, 0.7606, 0.6077, 0.7759, 0.6077, 0.7759, 0.4702, 0.7606, 0.125, 0.75, 0.375, 0.75, 0.375, 0.75, 0.125, 0.75, 0.4804, 0.9741, 0.3923, 0.9741, 0.3923, 0.9741, 0.4804, 0.9741, 0.4804, 0.9741, 0.3923, 0.9741, 0.3923, 0.9741, 0.4804, 0.9741, 0.4804, 0.9741, 0.3923, 0.9741, 0.3923, 0.9741, 0.4804, 0.9741, 0.4702, 0.7606, 0.6077, 0.7759, 0.6077, 0.7759, 0.4702, 0.7606, 0.125, 0.75, 0.375, 0.75, 0.375, 0.75, 0.125, 0.75, 0.4702, 0.7606, 0.6077, 0.7759, 0.6077, 0.7759, 0.4702, 0.7606, 0.125, 0.75, 0.375, 0.75, 0.375, 0.75, 0.125, 0.75, 0.4702, 0.7606, 0.6077, 0.7759, 0.6077, 0.7759, 0.4702, 0.7606, 0.6077, 0.7759, 0.6077, 0.9741, 0.6077, 0.9741, 0.6077, 0.7759, 0.4804, 0.7759, 0.6077, 0.7759, 0.6077, 0.9741, 0.4804, 0.9741, 0.6077, 0.9741, 0.6077, 0.7759, 0.6077, 0.7759, 0.6077, 0.9741, 0.4804, 0.9741, 0.3923, 0.9741, 0.3923, 0.9741, 0.4804, 0.9741, 0.125, 0.75, 0.375, 0.75, 0.375, 0.75, 0.125, 0.75, 0.125, 0.75, 0.375, 0.75, 0.375, 0.75, 0.125, 0.75, 0.4804, 0.9741, 0.3923, 0.9741, 0.3923, 0.9741, 0.4804, 0.9741, 0.6077, 0.7759, 0.6077, 0.9741, 0.6077, 0.9741, 0.6077, 0.7759, 0.4702, 0.7606, 0.6077, 0.7759, 0.6077, 0.7759, 0.4702, 0.7606, 0.125, 0.75, 0.375, 0.75, 0.375, 0.75, 0.125, 0.75, 0.4804, 0.9741, 0.3923, 0.9741, 0.3923, 0.9741, 0.4804, 0.9741, 0.6077, 0.7759, 0.6077, 0.9741, 0.6077, 0.9741, 0.6077, 0.7759, 0.4702, 0.7606, 0.6077, 0.7759, 0.6077, 0.7759, 0.4702, 0.7606, 0.6077, 0.7759, 0.6077, 0.9741, 0.6077, 0.9741, 0.6077, 0.7759, 0.6077, 0.7759, 0.6077, 0.9741, 0.6077, 0.9741, 0.6077, 0.7759, 0.6077, 0.9741, 0.6077, 0.9741, 0.6077, 0.9741, 0.6077, 0.9741, 0.6077, 0.7759, 0.6077, 0.7759, 0.6077, 0.7759, 0.6077, 0.7759, 0.6077, 0.7759, 0.6077, 0.7759, 0.6077, 0.7759, 0.6077, 0.7759, 0.6077, 0.9741, 0.6077, 0.9741, 0.6077, 0.9741, 0.6077, 0.9741, 0.6077, 0.7759, 0.6077, 0.9741, 0.6077, 0.9741, 0.6077, 0.7759, 0.6077, 0.9741, 0.6077, 0.7759, 0.6077, 0.7759, 0.6077, 0.9741, 0.6077, 0.9741, 0.6077, 0.7759, 0.6077, 0.7759, 0.6077, 0.9741, 0.6077, 0.7759, 0.6077, 0.9741, 0.6077, 0.9741, 0.6077, 0.7759, 0.6077, 0.9741, 0.6077, 0.9741, 0.6077, 0.9741, 0.6077, 0.9741, 0.6077, 0.7759, 0.6077, 0.7759, 0.6077, 0.7759, 0.6077, 0.7759, 0.6077, 0.7759, 0.6077, 0.9741, 0.6077, 0.9741, 0.6077, 0.7759, 0.6077, 0.7759, 0.6077, 0.7759, 0.6077, 0.7759, 0.6077, 0.7759, 0.6077, 0.9741, 0.6077, 0.9741, 0.6077, 0.9741, 0.6077, 0.9741, 0.6077, 0.9741, 0.6077, 0.7759, 0.6077, 0.7759, 0.6077, 0.9741, 0.375, 0.75, 0.4702, 0.7606, 0.4702, 0.7606, 0.375, 0.75, 0.6077, 0.9741, 0.4804, 0.9741, 0.4804, 0.9741, 0.6077, 0.9741, 0.375, 0.75, 0.4702, 0.7606, 0.4702, 0.7606, 0.375, 0.75, 0.6077, 0.9741, 0.4804, 0.9741, 0.4804, 0.9741, 0.6077, 0.9741, 0.6077, 0.9741, 0.4804, 0.9741, 0.4804, 0.9741, 0.6077, 0.9741, 0.3923, 0.7759, 0.4804, 0.7759, 0.4804, 0.9741, 0.3923, 0.9741, 0.375, 0.75, 0.4702, 0.7606, 0.4702, 0.7606, 0.375, 0.75, 0.375, 0.75, 0.4702, 0.7606, 0.4702, 0.7606, 0.375, 0.75, 0.375, 0.75, 0.4702, 0.7606, 0.4702, 0.7606, 0.375, 0.75, 0.6077, 0.9741, 0.4804, 0.9741, 0.4804, 0.9741, 0.6077, 0.9741, 0.6077, 0.9741, 0.4804, 0.9741, 0.4804, 0.9741, 0.6077, 0.9741, 0.6077, 0.9741, 0.4804, 0.9741, 0.4804, 0.9741, 0.6077, 0.9741, 0.375, 0.75, 0.4702, 0.7606, 0.4702, 0.7606, 0.375, 0.75])
me_cube_003.materials.append(mat_body)
me_cube_003.use_remesh_preserve_volume = False
me_cube_003.use_remesh_preserve_attributes = False
me_cube_003.use_mirror_vertex_groups = False
me_cube_003.update()
me_cube_004 = bpy.data.meshes.new('Cube.004')
me_cube_004.from_pydata([(-0.03606, -0.1401, -0.1734), (-0.03606, -0.1734, 0.1734), (-0.0487, -0.02799, -0.1431), (-0.0487, 0.1734, 0.1734), (0.03606, -0.1401, -0.1734), (0.03606, -0.1734, 0.1734), (0.0487, -0.02799, -0.1431), (0.0487, 0.1734, 0.1734), (-0.03606, -0.1334, 0.0), (-0.0487, -0.02858, 0.0), (0.0487, -0.02858, 0.0), (0.03606, -0.1334, 0.0), (-0.0487, -0.2762, -0.4059), (-0.03606, -0.3883, -0.4362), (0.0487, -0.2762, -0.4059), (0.03606, -0.3883, -0.4362), (0.03606, -0.1734, -0.2087), (0.0487, -0.06911, -0.1686), (-0.03606, -0.1734, -0.2087), (-0.0487, -0.06911, -0.1686), (0.03606, -0.2339, -0.3224), (-0.03606, -0.2339, -0.3224), (0.0487, -0.1345, -0.2872), (-0.0487, -0.1345, -0.2872), (-0.0487, -0.1102, -0.1653), (-0.0487, -0.1601, 0.1734), (0.0487, -0.1102, -0.1653), (0.0487, -0.1601, 0.1734), (0.0487, -0.1194, 0.0), (-0.0487, -0.1194, 0.0), (-0.0487, -0.3584, -0.4281), (0.0487, -0.3584, -0.4281), (-0.0487, -0.1456, -0.198), (0.0487, -0.1456, -0.198), (-0.0487, -0.2074, -0.313), (0.0487, -0.2074, -0.313)], [], [(29, 25, 3, 9), (9, 3, 7, 10), (28, 27, 5, 11), (11, 5, 1, 8), (35, 20, 15, 31), (27, 25, 1, 5), (4, 11, 8, 0), (26, 28, 11, 4), (2, 9, 10, 6), (24, 29, 9, 2), (30, 31, 15, 13), (20, 21, 13, 15), (23, 22, 14, 12), (34, 23, 12, 30), (24, 2, 19, 32), (2, 6, 17, 19), (4, 0, 18, 16), (26, 4, 16, 33), (32, 19, 23, 34), (19, 17, 22, 23), (16, 18, 21, 20), (33, 16, 20, 35), (17, 33, 35, 22), (18, 32, 34, 21), (6, 26, 33, 17), (0, 24, 32, 18), (21, 34, 30, 13), (12, 14, 31, 30), (0, 8, 29, 24), (6, 10, 28, 26), (7, 3, 25, 27), (22, 35, 31, 14), (10, 7, 27, 28), (8, 1, 25, 29)])
_uv = me_cube_004.uv_layers.new(name='UVMap')
_uv.uv.foreach_set('vector', [0.5, 0.06667, 0.625, 0.06667, 0.625, 0.25, 0.5, 0.25, 0.5, 0.25, 0.625, 0.25, 0.625, 0.5, 0.5, 0.5, 0.5, 0.6833, 0.625, 0.6833, 0.625, 0.75, 0.5, 0.75, 0.5, 0.75, 0.625, 0.75, 0.625, 1.0, 0.5, 1.0, 0.375, 0.6833, 0.375, 0.75, 0.375, 0.75, 0.375, 0.6833, 0.625, 0.6833, 0.875, 0.6833, 0.875, 0.75, 0.625, 0.75, 0.375, 0.75, 0.5, 0.75, 0.5, 1.0, 0.375, 1.0, 0.375, 0.6833, 0.5, 0.6833, 0.5, 0.75, 0.375, 0.75, 0.375, 0.25, 0.5, 0.25, 0.5, 0.5, 0.375, 0.5, 0.375, 0.06667, 0.5, 0.06667, 0.5, 0.25, 0.375, 0.25, 0.125, 0.6833, 0.375, 0.6833, 0.375, 0.75, 0.125, 0.75, 0.375, 0.75, 0.375, 1.0, 0.375, 1.0, 0.375, 0.75, 0.375, 0.25, 0.375, 0.5, 0.375, 0.5, 0.375, 0.25, 0.375, 0.06667, 0.375, 0.25, 0.375, 0.25, 0.375, 0.06667, 0.375, 0.06667, 0.375, 0.25, 0.375, 0.25, 0.375, 0.06667, 0.375, 0.25, 0.375, 0.5, 0.375, 0.5, 0.375, 0.25, 0.375, 0.75, 0.375, 1.0, 0.375, 1.0, 0.375, 0.75, 0.375, 0.6833, 0.375, 0.75, 0.375, 0.75, 0.375, 0.6833, 0.375, 0.06667, 0.375, 0.25, 0.375, 0.25, 0.375, 0.06667, 0.375, 0.25, 0.375, 0.5, 0.375, 0.5, 0.375, 0.25, 0.375, 0.75, 0.375, 1.0, 0.375, 1.0, 0.375, 0.75, 0.375, 0.6833, 0.375, 0.75, 0.375, 0.75, 0.375, 0.6833, 0.375, 0.5, 0.375, 0.6833, 0.375, 0.6833, 0.375, 0.5, 0.375, 0.0, 0.375, 0.06667, 0.375, 0.06667, 0.375, 0.0, 0.375, 0.5, 0.375, 0.6833, 0.375, 0.6833, 0.375, 0.5, 0.375, 0.0, 0.375, 0.06667, 0.375, 0.06667, 0.375, 0.0, 0.375, 0.0, 0.375, 0.06667, 0.375, 0.06667, 0.375, 0.0, 0.125, 0.5, 0.375, 0.5, 0.375, 0.6833, 0.125, 0.6833, 0.375, 0.0, 0.5, 0.0, 0.5, 0.06667, 0.375, 0.06667, 0.375, 0.5, 0.5, 0.5, 0.5, 0.6833, 0.375, 0.6833, 0.625, 0.5, 0.875, 0.5, 0.875, 0.6833, 0.625, 0.6833, 0.375, 0.5, 0.375, 0.6833, 0.375, 0.6833, 0.375, 0.5, 0.5, 0.5, 0.625, 0.5, 0.625, 0.6833, 0.5, 0.6833, 0.5, 0.0, 0.625, 0.0, 0.625, 0.06667, 0.5, 0.06667])
me_cube_004.materials.append(mat_body)
me_cube_004.use_remesh_preserve_volume = False
me_cube_004.use_remesh_preserve_attributes = False
me_cube_004.use_mirror_vertex_groups = False
me_cube_004.update()
me_torus = bpy.data.meshes.new('Torus')
me_torus.from_pydata([(8.437e-09, 0.0, -0.1118), (0.01936, 0.0, -0.1006), (0.01936, 0.0, -0.07823), (5.062e-09, 0.0, -0.06705), (-0.01936, 0.0, -0.07823), (-0.01936, 0.0, -0.1006), (5.966e-09, 0.07902, -0.07902), (0.01936, 0.07112, -0.07112), (0.01936, 0.05532, -0.05532), (3.58e-09, 0.04741, -0.04741), (-0.01936, 0.05532, -0.05532), (-0.01936, 0.07112, -0.07112), (6.37e-16, 0.1118, -8.437e-09), (0.01936, 0.1006, -6.132e-09), (0.01936, 0.07823, -4.445e-09), (3.849e-16, 0.06705, -5.062e-09), (-0.01936, 0.07823, -7.368e-09), (-0.01936, 0.1006, -9.055e-09), (-5.966e-09, 0.07902, 0.07902), (0.01936, 0.07112, 0.07112), (0.01936, 0.05532, 0.05532), (-3.58e-09, 0.04741, 0.04741), (-0.01936, 0.05532, 0.05532), (-0.01936, 0.07112, 0.07112), (-8.437e-09, 9.77e-09, 0.1118), (0.01936, 8.793e-09, 0.1006), (0.01936, 6.839e-09, 0.07823), (-5.062e-09, 5.862e-09, 0.06705), (-0.01936, 6.839e-09, 0.07823), (-0.01936, 8.793e-09, 0.1006), (-5.966e-09, -0.07902, 0.07902), (0.01936, -0.07112, 0.07112), (0.01936, -0.05532, 0.05532), (-3.58e-09, -0.04741, 0.04741), (-0.01936, -0.05532, 0.05532), (-0.01936, -0.07112, 0.07112), (6.37e-16, -0.1118, -8.437e-09), (0.01936, -0.1006, -6.132e-09), (0.01936, -0.07823, -4.445e-09), (3.849e-16, -0.06705, -5.062e-09), (-0.01936, -0.07823, -7.368e-09), (-0.01936, -0.1006, -9.055e-09), (5.966e-09, -0.07902, -0.07902), (0.01936, -0.07112, -0.07112), (0.01936, -0.05532, -0.05532), (3.58e-09, -0.04741, -0.04741), (-0.01936, -0.05532, -0.05532), (-0.01936, -0.07112, -0.07112)], [], [(0, 6, 7, 1), (1, 7, 8, 2), (2, 8, 9, 3), (3, 9, 10, 4), (4, 10, 11, 5), (5, 11, 6, 0), (6, 12, 13, 7), (7, 13, 14, 8), (8, 14, 15, 9), (9, 15, 16, 10), (10, 16, 17, 11), (11, 17, 12, 6), (12, 18, 19, 13), (13, 19, 20, 14), (14, 20, 21, 15), (15, 21, 22, 16), (16, 22, 23, 17), (17, 23, 18, 12), (18, 24, 25, 19), (19, 25, 26, 20), (20, 26, 27, 21), (21, 27, 28, 22), (22, 28, 29, 23), (23, 29, 24, 18), (24, 30, 31, 25), (25, 31, 32, 26), (26, 32, 33, 27), (27, 33, 34, 28), (28, 34, 35, 29), (29, 35, 30, 24), (30, 36, 37, 31), (31, 37, 38, 32), (32, 38, 39, 33), (33, 39, 40, 34), (34, 40, 41, 35), (35, 41, 36, 30), (36, 42, 43, 37), (37, 43, 44, 38), (38, 44, 45, 39), (39, 45, 46, 40), (40, 46, 47, 41), (41, 47, 42, 36), (42, 0, 1, 43), (43, 1, 2, 44), (44, 2, 3, 45), (45, 3, 4, 46), (46, 4, 5, 47), (47, 5, 0, 42)])
_uv = me_torus.uv_layers.new(name='UVMap')
_uv.uv.foreach_set('vector', [0.5, 0.5, 0.625, 0.5, 0.625, 0.6667, 0.5, 0.6667, 0.5, 0.6667, 0.625, 0.6667, 0.625, 0.8333, 0.5, 0.8333, 0.5, 0.8333, 0.625, 0.8333, 0.625, 1.0, 0.5, 1.0, 0.5, -1.11e-16, 0.625, -1.11e-16, 0.625, 0.1667, 0.5, 0.1667, 0.5, 0.1667, 0.625, 0.1667, 0.625, 0.3333, 0.5, 0.3333, 0.5, 0.3333, 0.625, 0.3333, 0.625, 0.5, 0.5, 0.5, 0.625, 0.5, 0.75, 0.5, 0.75, 0.6667, 0.625, 0.6667, 0.625, 0.6667, 0.75, 0.6667, 0.75, 0.8333, 0.625, 0.8333, 0.625, 0.8333, 0.75, 0.8333, 0.75, 1.0, 0.625, 1.0, 0.625, -1.11e-16, 0.75, -1.11e-16, 0.75, 0.1667, 0.625, 0.1667, 0.625, 0.1667, 0.75, 0.1667, 0.75, 0.3333, 0.625, 0.3333, 0.625, 0.3333, 0.75, 0.3333, 0.75, 0.5, 0.625, 0.5, 0.75, 0.5, 0.875, 0.5, 0.875, 0.6667, 0.75, 0.6667, 0.75, 0.6667, 0.875, 0.6667, 0.875, 0.8333, 0.75, 0.8333, 0.75, 0.8333, 0.875, 0.8333, 0.875, 1.0, 0.75, 1.0, 0.75, -1.11e-16, 0.875, -1.11e-16, 0.875, 0.1667, 0.75, 0.1667, 0.75, 0.1667, 0.875, 0.1667, 0.875, 0.3333, 0.75, 0.3333, 0.75, 0.3333, 0.875, 0.3333, 0.875, 0.5, 0.75, 0.5, 0.875, 0.5, 1.0, 0.5, 1.0, 0.6667, 0.875, 0.6667, 0.875, 0.6667, 1.0, 0.6667, 1.0, 0.8333, 0.875, 0.8333, 0.875, 0.8333, 1.0, 0.8333, 1.0, 1.0, 0.875, 1.0, 0.875, -1.11e-16, 1.0, -1.11e-16, 1.0, 0.1667, 0.875, 0.1667, 0.875, 0.1667, 1.0, 0.1667, 1.0, 0.3333, 0.875, 0.3333, 0.875, 0.3333, 1.0, 0.3333, 1.0, 0.5, 0.875, 0.5, 0.0, 0.5, 0.125, 0.5, 0.125, 0.6667, 0.0, 0.6667, 0.0, 0.6667, 0.125, 0.6667, 0.125, 0.8333, 0.0, 0.8333, 0.0, 0.8333, 0.125, 0.8333, 0.125, 1.0, 0.0, 1.0, 0.0, -1.11e-16, 0.125, -1.11e-16, 0.125, 0.1667, 0.0, 0.1667, 0.0, 0.1667, 0.125, 0.1667, 0.125, 0.3333, 0.0, 0.3333, 0.0, 0.3333, 0.125, 0.3333, 0.125, 0.5, 0.0, 0.5, 0.125, 0.5, 0.25, 0.5, 0.25, 0.6667, 0.125, 0.6667, 0.125, 0.6667, 0.25, 0.6667, 0.25, 0.8333, 0.125, 0.8333, 0.125, 0.8333, 0.25, 0.8333, 0.25, 1.0, 0.125, 1.0, 0.125, -1.11e-16, 0.25, -1.11e-16, 0.25, 0.1667, 0.125, 0.1667, 0.125, 0.1667, 0.25, 0.1667, 0.25, 0.3333, 0.125, 0.3333, 0.125, 0.3333, 0.25, 0.3333, 0.25, 0.5, 0.125, 0.5, 0.25, 0.5, 0.375, 0.5, 0.375, 0.6667, 0.25, 0.6667, 0.25, 0.6667, 0.375, 0.6667, 0.375, 0.8333, 0.25, 0.8333, 0.25, 0.8333, 0.375, 0.8333, 0.375, 1.0, 0.25, 1.0, 0.25, -1.11e-16, 0.375, -1.11e-16, 0.375, 0.1667, 0.25, 0.1667, 0.25, 0.1667, 0.375, 0.1667, 0.375, 0.3333, 0.25, 0.3333, 0.25, 0.3333, 0.375, 0.3333, 0.375, 0.5, 0.25, 0.5, 0.375, 0.5, 0.5, 0.5, 0.5, 0.6667, 0.375, 0.6667, 0.375, 0.6667, 0.5, 0.6667, 0.5, 0.8333, 0.375, 0.8333, 0.375, 0.8333, 0.5, 0.8333, 0.5, 1.0, 0.375, 1.0, 0.375, -1.11e-16, 0.5, -1.11e-16, 0.5, 0.1667, 0.375, 0.1667, 0.375, 0.1667, 0.5, 0.1667, 0.5, 0.3333, 0.375, 0.3333, 0.375, 0.3333, 0.5, 0.3333, 0.5, 0.5, 0.375, 0.5])
me_torus.materials.append(mat_body)
me_torus.use_remesh_preserve_volume = False
me_torus.use_remesh_preserve_attributes = False
me_torus.use_mirror_vertex_groups = False
me_torus.update()
me_cube_005 = bpy.data.meshes.new('Cube.005')
me_cube_005.from_pydata([(-0.1972, -0.3208, -0.04942), (-0.1972, -0.3208, 0.08147), (-0.1972, 0.4007, 0.02091), (-0.1972, 0.4156, 0.08147), (0.1972, -0.3208, -0.04942), (0.1972, -0.3208, 0.08147), (0.1972, 0.4007, 0.02091), (0.1972, 0.4156, 0.08147), (-0.1398, -0.4883, -0.04942), (-0.1398, -0.4883, 0.08147), (0.1398, -0.4883, 0.08147), (0.1398, -0.4883, -0.04942), (-0.1972, -0.6311, 1.743), (-0.1972, -0.001828, 1.743), (0.1972, -0.001828, 1.743), (0.1972, -0.6311, 1.743), (0.1972, 0.4001, 0.1568), (0.1972, -0.3316, 0.1567), (-0.1972, -0.3316, 0.1567), (-0.1972, 0.4001, 0.1568)], [], [(0, 1, 3, 2), (2, 3, 7, 6), (6, 7, 5, 4), (2, 6, 4, 0), (17, 16, 14, 15), (11, 10, 9, 8), (4, 5, 10, 11), (1, 0, 8, 9), (0, 4, 11, 8), (14, 13, 12, 15), (18, 17, 15, 12), (19, 18, 12, 13), (16, 19, 13, 14), (7, 3, 19, 16), (1, 9, 18), (3, 1, 18, 19), (9, 10, 17, 18), (5, 7, 16, 17), (10, 5, 17)])
me_cube_005.polygons.foreach_set('material_index', [1, 1, 1, 1, 1, 1, 1, 1, 1, 1, 1, 1, 1, 1, 1, 1, 1, 1, 1])
_uv = me_cube_005.uv_layers.new(name='UVMap')
_uv.uv.foreach_set('vector', [0.375, 0.0, 0.625, 0.0, 0.625, 0.25, 0.375, 0.25, 0.375, 0.25, 0.625, 0.25, 0.625, 0.5, 0.375, 0.5, 0.375, 0.5, 0.625, 0.5, 0.625, 0.75, 0.375, 0.75, 0.125, 0.5, 0.375, 0.5, 0.375, 0.75, 0.125, 0.75, 0.625, 0.75, 0.625, 0.5, 0.625, 0.5, 0.625, 0.75, 0.375, 0.75, 0.625, 0.75, 0.625, 1.0, 0.375, 1.0, 0.375, 0.75, 0.625, 0.75, 0.625, 0.75, 0.375, 0.75, 0.625, 0.0, 0.375, 0.0, 0.375, 0.0, 0.625, 0.0, 0.125, 0.75, 0.375, 0.75, 0.375, 0.75, 0.125, 0.75, 0.625, 0.5, 0.875, 0.5, 0.875, 0.75, 0.625, 0.75, 0.625, 1.0, 0.625, 0.75, 0.625, 0.75, 0.625, 1.0, 0.625, 0.25, 0.625, 0.0, 0.625, 0.0, 0.625, 0.25, 0.625, 0.5, 0.625, 0.25, 0.625, 0.25, 0.625, 0.5, 0.625, 0.5, 0.625, 0.25, 0.625, 0.25, 0.625, 0.5, 0.625, 0.0, 0.625, 0.0, 0.625, 0.0, 0.625, 0.25, 0.625, 0.0, 0.625, 0.0, 0.625, 0.25, 0.625, 1.0, 0.625, 0.75, 0.625, 0.75, 0.625, 1.0, 0.625, 0.75, 0.625, 0.5, 0.625, 0.5, 0.625, 0.75, 0.625, 0.75, 0.625, 0.75, 0.625, 0.75])
me_cube_005.materials.append(mat_slide)
me_cube_005.materials.append(mat_magazine)
me_cube_005.use_remesh_preserve_volume = False
me_cube_005.use_remesh_preserve_attributes = False
me_cube_005.use_mirror_vertex_groups = False
me_cube_005.update()
me_cube_007 = bpy.data.meshes.new('Cube.007')
me_cube_007.from_pydata([(0.1268, 0.009454, 0.09433), (0.1268, 0.06091, 0.09433), (0.1185, 0.009454, 0.1145), (0.1185, 0.05531, 0.1145), (0.1346, -0.1346, -0.1346), (0.1252, -0.01916, 0.1346), (0.1346, 0.1346, -0.1346), (0.1252, 0.04516, 0.1346), (0.06728, 0.1346, -0.1346), (0.09826, 0.009454, 0.1229), (0.1185, 0.009454, 0.07414), (0.06335, 0.04516, 0.1346), (0.09826, 0.05326, 0.1229), (0.06728, -0.1346, -0.1346), (0.06335, -0.01916, 0.1346), (0.1185, 0.06658, 0.07414), (0.1346, 0.07234, 0.05275), (0.1346, -0.05424, 0.05275), (0.06335, -0.05424, 0.05275), (0.06335, 0.07234, 0.05275), (0.09826, 0.06984, 0.06577), (0.09826, 0.009454, 0.06577), (0.07806, 0.06658, 0.07414), (0.07806, 0.009454, 0.07414), (0.0697, 0.06091, 0.09433), (0.0697, 0.009454, 0.09433), (0.07806, 0.05531, 0.1145), (0.07806, 0.009454, 0.1145), (0.1346, 0.04865, 0.124), (0.1346, -0.02367, 0.124), (0.06335, -0.02367, 0.124), (0.06335, 0.04865, 0.124), (-0.03569, -3.568, 0.06637), (-0.03569, -3.493, 0.1402), (-0.03569, -3.34, 0.06637), (-0.03569, -3.376, 0.1741), (0.03569, -3.568, 0.06637), (0.03569, -3.493, 0.1402), (0.03569, -3.34, 0.06637), (0.03569, -3.376, 0.1741), (-0.03569, -3.439, 0.06637), (-0.03569, -3.439, 0.1741), (0.03569, -3.439, 0.06637), (0.03569, -3.439, 0.1741), (-0.1268, 0.009454, 0.09433), (-0.1268, 0.06091, 0.09433), (-0.1185, 0.009454, 0.1145), (-0.1185, 0.05531, 0.1145), (-0.1346, -0.1346, -0.1346), (-0.1252, -0.01916, 0.1346), (-0.1346, 0.1346, -0.1346), (-0.1252, 0.04516, 0.1346), (-0.06728, 0.1346, -0.1346), (0.0, 0.1346, -0.1346), (-0.09826, 0.009454, 0.1229), (-0.1185, 0.009454, 0.07414), (-0.06335, 0.04516, 0.1346), (-0.09826, 0.05326, 0.1229), (0.0, -0.1346, -0.1346), (-0.06728, -0.1346, -0.1346), (-0.06335, -0.01916, 0.1346), (-0.1185, 0.06658, 0.07414), (-0.1346, 0.07234, 0.05275), (-0.1346, -0.05424, 0.05275), (-0.06335, -0.05424, 0.05275), (0.0, -0.05424, 0.05275), (0.0, 0.07234, 0.05275), (-0.06335, 0.07234, 0.05275), (-0.09826, 0.06984, 0.06577), (-0.09826, 0.009454, 0.06577), (-0.07806, 0.06658, 0.07414), (-0.07806, 0.009454, 0.07414), (-0.0697, 0.06091, 0.09433), (-0.0697, 0.009454, 0.09433), (-0.07806, 0.05531, 0.1145), (-0.07806, 0.009454, 0.1145), (-0.1346, 0.04865, 0.124), (-0.1346, -0.02367, 0.124), (-0.06335, -0.02367, 0.124), (-0.06335, 0.04865, 0.124), (0.03569, -3.568, 0.06637), (0.03569, -3.493, 0.1402), (0.03569, -3.34, 0.06637), (0.03569, -3.376, 0.1741), (-0.03569, -3.568, 0.06637), (-0.03569, -3.493, 0.1402), (-0.03569, -3.34, 0.06637), (-0.03569, -3.376, 0.1741), (0.03569, -3.439, 0.06637), (0.03569, -3.439, 0.1741), (-0.03569, -3.439, 0.06637), (-0.03569, -3.439, 0.1741), (-1.292e-08, -3.356, 0.1716), (-1.292e-08, -3.402, 0.1716), (0.01627, -3.356, 0.1649), (0.01627, -3.402, 0.1649), (0.02301, -3.356, 0.1486), (0.02301, -3.402, 0.1486), (0.01627, -3.356, 0.1323), (0.01627, -3.402, 0.1323), (-1.493e-08, -3.356, 0.1256), (-1.493e-08, -3.402, 0.1256), (-0.01627, -3.356, 0.1323), (-0.01627, -3.402, 0.1323), (-0.02301, -3.356, 0.1486), (-0.02301, -3.402, 0.1486), (-0.01627, -3.356, 0.1649), (-0.01627, -3.402, 0.1649)], [], [(15, 10, 21, 20), (31, 11, 7, 28), (28, 7, 5, 29), (8, 6, 4, 13), (7, 11, 14, 5), (1, 0, 10, 15), (53, 8, 13, 58), (29, 5, 14, 30), (66, 65, 18, 19), (3, 2, 0, 1), (31, 19, 18, 30), (53, 66, 19, 8), (12, 9, 2, 3), (13, 18, 65, 58), (4, 17, 18, 13), (6, 16, 17, 4), (8, 19, 16, 6), (20, 21, 23, 22), (22, 23, 25, 24), (15, 20, 22, 24, 26, 12, 3, 1), (24, 25, 27, 26), (26, 27, 9, 12), (21, 10, 0, 2, 9, 27, 25, 23), (11, 31, 30, 14), (17, 29, 30, 18), (16, 28, 29, 17), (19, 31, 28, 16), (34, 35, 39, 38), (96, 97, 99, 98), (40, 42, 36, 32), (43, 41, 33, 37), (34, 38, 42, 40), (94, 95, 97, 96), (61, 68, 69, 55), (79, 76, 51, 56), (76, 77, 49, 51), (52, 59, 48, 50), (51, 49, 60, 56), (45, 61, 55, 44), (53, 58, 59, 52), (77, 78, 60, 49), (66, 67, 64, 65), (47, 45, 44, 46), (79, 78, 64, 67), (53, 52, 67, 66), (57, 47, 46, 54), (59, 58, 65, 64), (48, 59, 64, 63), (50, 48, 63, 62), (52, 50, 62, 67), (68, 70, 71, 69), (70, 72, 73, 71), (61, 45, 47, 57, 74, 72, 70, 68), (72, 74, 75, 73), (74, 57, 54, 75), (69, 71, 73, 75, 54, 46, 44, 55), (56, 60, 78, 79), (63, 64, 78, 77), (62, 63, 77, 76), (67, 62, 76, 79), (88, 82, 83, 89), (90, 84, 85, 91), (84, 80, 81, 85), (92, 93, 95, 94), (87, 91, 89, 83), (86, 90, 91, 87), (80, 88, 89, 81), (98, 99, 101, 100), (100, 101, 103, 102), (102, 103, 105, 104), (99, 97, 95, 93, 107, 105, 103, 101), (104, 105, 107, 106), (106, 107, 93, 92), (98, 100, 102, 104, 106, 92, 94, 96)])
me_cube_007.polygons.foreach_set('material_index', [1, 0, 0, 0, 0, 1, 0, 0, 0, 1, 0, 0, 1, 0, 0, 0, 0, 1, 1, 1, 1, 1, 1, 0, 0, 0, 0, 0, 1, 0, 0, 0, 1, 1, 0, 0, 0, 0, 1, 0, 0, 0, 1, 0, 0, 1, 0, 0, 0, 0, 1, 1, 1, 1, 1, 1, 0, 0, 0, 0, 0, 0, 0, 1, 0, 0, 0, 1, 1, 1, 1, 1, 1, 1])
_uv = me_cube_007.uv_layers.new(name='UVMap')
_uv.uv.foreach_set('vector', [1.0, 0.5, 1.0, 1.0, 0.875, 1.0, 0.875, 0.5, 0.6152, 0.4375, 0.625, 0.4375, 0.625, 0.5, 0.6152, 0.5, 0.6152, 0.5, 0.625, 0.5, 0.625, 0.75, 0.6152, 0.75, 0.3125, 0.5, 0.375, 0.5, 0.375, 0.75, 0.3125, 0.75, 0.625, 0.5, 0.6875, 0.5, 0.6875, 0.75, 0.625, 0.75, 0.875, 0.5, 0.875, 1.0, 0.75, 1.0, 0.75, 0.5, 0.25, 0.5, 0.3125, 0.5, 0.3125, 0.75, 0.25, 0.75, 0.6152, 0.75, 0.625, 0.75, 0.625, 0.8125, 0.6152, 0.8125, 0.549, 0.375, 0.549, 0.875, 0.549, 0.8125, 0.549, 0.4375, 0.75, 0.5, 0.75, 1.0, 0.625, 1.0, 0.625, 0.5, 0.6152, 0.4375, 0.549, 0.4375, 0.549, 0.8125, 0.6152, 0.8125, 0.375, 0.375, 0.549, 0.375, 0.549, 0.4375, 0.375, 0.4375, 0.625, 0.5, 0.625, 1.0, 0.5, 1.0, 0.5, 0.5, 0.375, 0.8125, 0.549, 0.8125, 0.549, 0.875, 0.375, 0.875, 0.375, 0.75, 0.549, 0.75, 0.549, 0.8125, 0.375, 0.8125, 0.375, 0.5, 0.549, 0.5, 0.549, 0.75, 0.375, 0.75, 0.375, 0.4375, 0.549, 0.4375, 0.549, 0.5, 0.375, 0.5, 0.5, 0.5, 0.5, 1.0, 0.375, 1.0, 0.375, 0.5, 0.375, 0.5, 0.375, 1.0, 0.25, 1.0, 0.25, 0.5, 0.9197, 0.08029, 0.75, 0.01, 0.5803, 0.08029, 0.51, 0.25, 0.5803, 0.4197, 0.75, 0.49, 0.9197, 0.4197, 0.99, 0.25, 0.25, 0.5, 0.25, 1.0, 0.125, 1.0, 0.125, 0.5, 0.125, 0.5, 0.125, 1.0, 0.0, 1.0, 0.0, 0.5, 0.25, 0.01, 0.4197, 0.08029, 0.49, 0.25, 0.4197, 0.4197, 0.25, 0.49, 0.08029, 0.4197, 0.01, 0.25, 0.08029, 0.08029, 0.625, 0.4375, 0.6152, 0.4375, 0.6152, 0.8125, 0.625, 0.8125, 0.549, 0.75, 0.6152, 0.75, 0.6152, 0.8125, 0.549, 0.8125, 0.549, 0.5, 0.6152, 0.5, 0.6152, 0.75, 0.549, 0.75, 0.549, 0.4375, 0.6152, 0.4375, 0.6152, 0.5, 0.549, 0.5, 0.375, 0.25, 0.625, 0.25, 0.625, 0.5, 0.375, 0.5, 1.0, 0.5, 1.0, 1.0, 0.875, 1.0, 0.875, 0.5, 0.125, 0.625, 0.375, 0.625, 0.375, 0.75, 0.125, 0.75, 0.625, 0.625, 0.875, 0.625, 0.875, 0.75, 0.625, 0.75, 0.125, 0.5, 0.375, 0.5, 0.375, 0.625, 0.125, 0.625, 0.875, 0.5, 0.875, 1.0, 0.75, 1.0, 0.75, 0.5, 1.0, 0.5, 0.875, 0.5, 0.875, 1.0, 1.0, 1.0, 0.6152, 0.4375, 0.6152, 0.5, 0.625, 0.5, 0.625, 0.4375, 0.6152, 0.5, 0.6152, 0.75, 0.625, 0.75, 0.625, 0.5, 0.3125, 0.5, 0.3125, 0.75, 0.375, 0.75, 0.375, 0.5, 0.625, 0.5, 0.625, 0.75, 0.6875, 0.75, 0.6875, 0.5, 0.875, 0.5, 0.75, 0.5, 0.75, 1.0, 0.875, 1.0, 0.25, 0.5, 0.25, 0.75, 0.3125, 0.75, 0.3125, 0.5, 0.6152, 0.75, 0.6152, 0.8125, 0.625, 0.8125, 0.625, 0.75, 0.549, 0.375, 0.549, 0.4375, 0.549, 0.8125, 0.549, 0.875, 0.75, 0.5, 0.625, 0.5, 0.625, 1.0, 0.75, 1.0, 0.6152, 0.4375, 0.6152, 0.8125, 0.549, 0.8125, 0.549, 0.4375, 0.375, 0.375, 0.375, 0.4375, 0.549, 0.4375, 0.549, 0.375, 0.625, 0.5, 0.5, 0.5, 0.5, 1.0, 0.625, 1.0, 0.375, 0.8125, 0.375, 0.875, 0.549, 0.875, 0.549, 0.8125, 0.375, 0.75, 0.375, 0.8125, 0.549, 0.8125, 0.549, 0.75, 0.375, 0.5, 0.375, 0.75, 0.549, 0.75, 0.549, 0.5, 0.375, 0.4375, 0.375, 0.5, 0.549, 0.5, 0.549, 0.4375, 0.5, 0.5, 0.375, 0.5, 0.375, 1.0, 0.5, 1.0, 0.375, 0.5, 0.25, 0.5, 0.25, 1.0, 0.375, 1.0, 0.9197, 0.08029, 0.99, 0.25, 0.9197, 0.4197, 0.75, 0.49, 0.5803, 0.4197, 0.51, 0.25, 0.5803, 0.08029, 0.75, 0.01, 0.25, 0.5, 0.125, 0.5, 0.125, 1.0, 0.25, 1.0, 0.125, 0.5, 0.0, 0.5, 0.0, 1.0, 0.125, 1.0, 0.25, 0.01, 0.08029, 0.08029, 0.01, 0.25, 0.08029, 0.4197, 0.25, 0.49, 0.4197, 0.4197, 0.49, 0.25, 0.4197, 0.08029, 0.625, 0.4375, 0.625, 0.8125, 0.6152, 0.8125, 0.6152, 0.4375, 0.549, 0.75, 0.549, 0.8125, 0.6152, 0.8125, 0.6152, 0.75, 0.549, 0.5, 0.549, 0.75, 0.6152, 0.75, 0.6152, 0.5, 0.549, 0.4375, 0.549, 0.5, 0.6152, 0.5, 0.6152, 0.4375, 0.375, 0.125, 0.375, 0.25, 0.625, 0.25, 0.625, 0.125, 0.375, 0.625, 0.375, 0.75, 0.625, 0.75, 0.625, 0.625, 0.375, 0.75, 0.375, 1.0, 0.625, 1.0, 0.625, 0.75, 0.75, 0.5, 0.75, 1.0, 0.625, 1.0, 0.625, 0.5, 0.625, 0.5, 0.625, 0.625, 0.875, 0.625, 0.875, 0.5, 0.375, 0.5, 0.375, 0.625, 0.625, 0.625, 0.625, 0.5, 0.375, 0.0, 0.375, 0.125, 0.625, 0.125, 0.625, 0.0, 0.625, 0.5, 0.625, 1.0, 0.5, 1.0, 0.5, 0.5, 0.5, 0.5, 0.5, 1.0, 0.375, 1.0, 0.375, 0.5, 0.375, 0.5, 0.375, 1.0, 0.25, 1.0, 0.25, 0.5, 0.4197, 0.08029, 0.49, 0.25, 0.4197, 0.4197, 0.25, 0.49, 0.08029, 0.4197, 0.01, 0.25, 0.08029, 0.08029, 0.25, 0.01, 0.25, 0.5, 0.25, 1.0, 0.125, 1.0, 0.125, 0.5, 0.125, 0.5, 0.125, 1.0, 0.0, 1.0, 0.0, 0.5, 0.9197, 0.08029, 0.75, 0.01, 0.5803, 0.08029, 0.51, 0.25, 0.5803, 0.4197, 0.75, 0.49, 0.9197, 0.4197, 0.99, 0.25])
me_cube_007.materials.append(mat_slide)
me_cube_007.materials.append(mat_sight)
me_cube_007.use_remesh_preserve_volume = False
me_cube_007.use_remesh_preserve_attributes = False
me_cube_007.use_mirror_vertex_groups = False
me_cube_007.update()
arm_armature = bpy.data.armatures.new('Armature')  # bones are not reproduced

# ---- objects
ob_body = bpy.data.objects.new('Body', me_cube)
ob_light = bpy.data.objects.new('Light', light_light)
ob_camera = bpy.data.objects.new('Camera', cam_camera)
ob_empty = bpy.data.objects.new('Empty', None)
ob_empty_001 = bpy.data.objects.new('Empty.001', None)
ob_slide = bpy.data.objects.new('Slide', me_cube_001)
ob_hammer = bpy.data.objects.new('Hammer', me_cube_002)
ob_trigger_guard = bpy.data.objects.new('Trigger Guard', me_cube_003)
ob_trigger = bpy.data.objects.new('Trigger', me_cube_004)
ob_lanyard_loop = bpy.data.objects.new('Lanyard Loop', me_torus)
ob_magazine = bpy.data.objects.new('Magazine', me_cube_005)
ob_sight = bpy.data.objects.new('Sight', me_cube_007)
ob_armature = bpy.data.objects.new('Armature', arm_armature)

# ---- transforms, parenting, visibility, modifiers, constraints
ob_body.parent = ob_armature
ob_body.matrix_parent_inverse = Matrix(((1.0, 2.329e-07, 5.105e-08, -3.452e-07), (4.619e-14, -0.2141, 0.9768, -0.3885), (2.384e-07, -0.9768, -0.2141, 1.448), (-0.0, 0.0, -0.0, 1.0)))
ob_body.location = (-9.292e-14, 2.049, 1.192e-07)
ob_body.lock_rotations_4d = False
ob_body.empty_display_type = 'ARROWS'
ob_body.lineart.crease_threshold = 0.0
ob_light.location = (4.076, 1.005, 5.904)
ob_light.rotation_euler = (0.6503, 0.05522, 1.866)
ob_light.lock_rotations_4d = False
ob_light.empty_display_type = 'ARROWS'
ob_light.color = (0.0, 0.0, 0.0, 0.0)
ob_light.lineart.crease_threshold = 0.0
ob_camera.location = (7.359, -6.926, 4.958)
ob_camera.rotation_euler = (1.109, 0.0, 0.8149)
ob_camera.lock_rotations_4d = False
ob_camera.empty_display_type = 'ARROWS'
ob_camera.color = (0.0, 0.0, 0.0, 0.0)
ob_camera.display_type = 'WIRE'
ob_camera.lineart.crease_threshold = 0.0
ob_empty.location = (0.0, 0.0, 0.0)
ob_empty.rotation_euler = (1.571, -0.0, 1.571)
ob_empty.empty_display_type = 'IMAGE'
ob_empty.empty_display_size = 5.0
ob_empty.lineart.crease_threshold = 0.0
ob_empty_001.location = (0.0, -1.77, 0.0)
ob_empty_001.rotation_euler = (1.571, -0.0, 0.0)
ob_empty_001.scale = (0.6552, 0.6552, 0.6552)
ob_empty_001.empty_display_type = 'IMAGE'
ob_empty_001.empty_display_size = 5.0
ob_empty_001.lineart.crease_threshold = 0.0
ob_slide.parent = ob_armature
ob_slide.matrix_parent_inverse = Matrix(((1.0, 3.004e-07, 1.001e-05, -1.121e-05), (3.979e-13, -0.9996, 0.02998, -1.497), (1.002e-05, -0.02998, -0.9996, 1.119), (-0.0, 0.0, -0.0, 1.0)))
ob_slide.location = (-2.51e-10, 0.6415, 1.143)
ob_slide.lineart.crease_threshold = 0.0
ob_hammer.parent = ob_armature
ob_hammer.matrix_parent_inverse = Matrix(((1.0, 2.047e-07, -1.222e-07, -2.269e-07), (5.684e-14, 0.5124, 0.8588, -2.094), (2.384e-07, -0.8588, 0.5124, 0.9518), (-0.0, -0.0, -0.0, 1.0)))
ob_hammer.location = (2.405e-14, 1.859, 1.224)
ob_hammer.lineart.crease_threshold = 0.0
ob_trigger_guard.parent = ob_armature
ob_trigger_guard.matrix_parent_inverse = Matrix(((1.0, 2.329e-07, 5.105e-08, -3.452e-07), (4.619e-14, -0.2141, 0.9768, -0.3885), (2.384e-07, -0.9768, -0.2141, 1.448), (-0.0, 0.0, -0.0, 1.0)))
ob_trigger_guard.location = (9.243e-14, 0.8632, 1.192e-07)
ob_trigger_guard.lineart.crease_threshold = 0.0
ob_trigger.parent = ob_armature
ob_trigger.matrix_parent_inverse = Matrix(((1.0, -4.436e-07, 1.749e-07, 7.098e-08), (-1.563e-13, -0.3668, -0.9303, 0.04641), (4.768e-07, 0.9303, -0.3668, -0.1488), (-0.0, 0.0, 0.0, 1.0)))
ob_trigger.location = (2.498e-14, 0.4213, 0.4107)
ob_trigger.lineart.crease_threshold = 0.0
ob_lanyard_loop.parent = ob_armature
ob_lanyard_loop.matrix_parent_inverse = Matrix(((1.0, 2.329e-07, 5.105e-08, -3.452e-07), (4.619e-14, -0.2141, 0.9768, -0.3885), (2.384e-07, -0.9768, -0.2141, 1.448), (-0.0, 0.0, -0.0, 1.0)))
ob_lanyard_loop.location = (-4.46e-14, 2.092, -1.41)
ob_lanyard_loop.lineart.crease_threshold = 0.0
ob_magazine.parent = ob_armature
ob_magazine.matrix_parent_inverse = Matrix(((1.0, 1.488e-14, -5.058e-16, -1.367e-14), (7.409e-13, 0.2657, -0.9641, -1.626), (2.979e-11, 0.964, 0.2657, -1.141), (-0.0, -0.0, -0.0, 1.0)))
ob_magazine.location = (-2.368e-09, 1.553, -1.491)
ob_magazine.rotation_euler = (-0.05999, 0.01274, 0.04449)
ob_magazine.lineart.crease_threshold = 0.0
ob_sight.parent = ob_armature
ob_sight.matrix_parent_inverse = Matrix(((1.0, 3.004e-07, 1.001e-05, -1.121e-05), (3.979e-13, -0.9996, 0.02998, -1.497), (1.002e-05, -0.02998, -0.9996, 1.119), (-0.0, 0.0, -0.0, 1.0)))
ob_sight.location = (-1.749e-09, 1.408, 1.371)
ob_sight.lineart.crease_threshold = 0.0
ob_armature.location = (0.0, 1.588, -1.173)
ob_armature.show_in_front = True
ob_armature.lineart.crease_threshold = 0.0

# ---- collection membership
col_collection.objects.link(ob_body)
col_collection.objects.link(ob_light)
col_collection.objects.link(ob_camera)
col_collection.objects.link(ob_empty)
col_collection.objects.link(ob_empty_001)
col_collection.objects.link(ob_slide)
col_collection.objects.link(ob_hammer)
col_collection.objects.link(ob_trigger_guard)
col_collection.objects.link(ob_trigger)
col_collection.objects.link(ob_lanyard_loop)
col_collection.objects.link(ob_magazine)
col_collection.objects.link(ob_sight)
col_collection.objects.link(ob_armature)

# ---- scene / render settings (as saved in the file)
scene.camera = ob_camera
scene.frame_start = 1; scene.frame_end = 250; scene.frame_set(1)
scene.render.engine = 'BLENDER_EEVEE_NEXT'
scene.cycles.use_denoising = False
scene.cycles.samples = 128
scene.cycles.sampling_pattern = 'TABULATED_SOBOL'
scene.cycles.use_adaptive_sampling = False
scene.cycles.use_light_tree = False
scene.view_settings.view_transform = 'Filmic'
bpy.context.view_layer.update()
